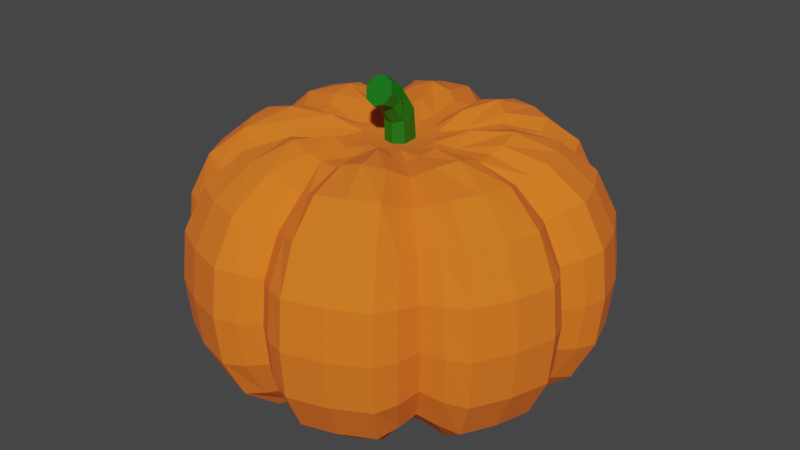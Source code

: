 # Source: pumpkin.blend  (saved by Blender 3.6.13; exported with 4.5.12 LTS)
import bpy
from mathutils import Matrix  # noqa: F401  (used for matrix-valued properties, if any)

bpy.ops.wm.read_factory_settings(use_empty=True)
scene = bpy.context.scene
scene.name = 'Scene'

# ---- collections
col_collection = bpy.data.collections.new('Collection'); scene.collection.children.link(col_collection)

# ---- materials (node trees are filled in below, after node groups)
mat_skin = bpy.data.materials.new('skin')
mat_skin.use_transparent_shadow = False
mat_peduncle = bpy.data.materials.new('peduncle')
mat_peduncle.use_transparent_shadow = False

# ---- material node trees
mat_skin.use_nodes = True; mat_skin.node_tree.nodes.clear()
_N = mat_skin.node_tree.nodes; _L = mat_skin.node_tree.links
n0 = _N.new('ShaderNodeBsdfPrincipled'); n0.name = 'Principled BSDF'; n0.location = (10, 300)
n0.distribution = 'GGX'
n0.subsurface_method = 'RANDOM_WALK_SKIN'
n0.inputs[0].default_value = (1.0, 0.1779, 0.009134, 1.0)
n0.inputs[2].default_value = 1.0
n0.inputs[3].default_value = 1.45
n0.inputs[18].default_value = 0.0499
n0.inputs[27].default_value = (0.0, 0.0, 0.0, 1.0)
n0.inputs[28].default_value = 1.0
n1 = _N.new('ShaderNodeOutputMaterial'); n1.name = 'Material Output'; n1.location = (300, 300)
_L.new(n0.outputs[0], n1.inputs[0])
n1.is_active_output = True
mat_peduncle.use_nodes = True; mat_peduncle.node_tree.nodes.clear()
_N = mat_peduncle.node_tree.nodes; _L = mat_peduncle.node_tree.links
n0 = _N.new('ShaderNodeBsdfPrincipled'); n0.name = 'Principled BSDF'; n0.location = (10, 300)
n0.distribution = 'GGX'
n0.subsurface_method = 'RANDOM_WALK_SKIN'
n0.inputs[0].default_value = (0.0, 0.2159, 0.0, 1.0)
n0.inputs[2].default_value = 0.6632
n0.inputs[3].default_value = 1.45
n0.inputs[18].default_value = 0.2799
n0.inputs[27].default_value = (0.0, 0.0, 0.0, 1.0)
n0.inputs[28].default_value = 1.0
n1 = _N.new('ShaderNodeOutputMaterial'); n1.name = 'Material Output'; n1.location = (300, 300)
_L.new(n0.outputs[0], n1.inputs[0])
n1.is_active_output = True

# ---- world
world_world = bpy.data.worlds.new('World'); scene.world = world_world
world_world.use_nodes = True; world_world.node_tree.nodes.clear()
_N = world_world.node_tree.nodes; _L = world_world.node_tree.links
n0 = _N.new('ShaderNodeOutputWorld'); n0.name = 'World Output'; n0.location = (300, 300)
n1 = _N.new('ShaderNodeBackground'); n1.name = 'Background'; n1.location = (10, 300)
n1.inputs[0].default_value = (0.05088, 0.05088, 0.05088, 1.0)
_L.new(n1.outputs[0], n0.inputs[0])
n0.is_active_output = True
world_world.color = (0.05088, 0.05088, 0.05088)
world_world.use_sun_shadow = False
world_world.sun_shadow_jitter_overblur = 0.0

# ---- meshes
me_sphere_003 = bpy.data.meshes.new('Sphere.003')
me_sphere_003.from_pydata([(1.119e-08, 0.627, 0.5067), (1.119e-08, 0.8604, 0.2058), (1.119e-08, 0.8815, -1.17e-09), (1.119e-08, 0.8604, -0.2058), (1.119e-08, 0.627, -0.5067), (0.09634, 0.4844, 0.6167), (0.1376, 0.6918, 0.57), (0.1709, 0.8593, 0.4364), (0.1904, 0.9574, 0.2335), (0.1951, 0.9808, -2.421e-09), (0.1904, 0.9574, -0.2335), (0.1709, 0.8593, -0.4364), (0.1376, 0.6918, -0.57), (0.09634, 0.4844, -0.6167), (0.05824, 0.2928, -0.5862), (0.06541, 0.1579, 0.5655), (0.122, 0.2946, 0.6262), (0.197, 0.4757, 0.6429), (0.2722, 0.6572, 0.5748), (0.3353, 0.8095, 0.4364), (0.3735, 0.9018, 0.2335), (0.3827, 0.9239, -2.421e-09), (0.3735, 0.9018, -0.2335), (0.3353, 0.8095, -0.4364), (0.2722, 0.6572, -0.5748), (0.197, 0.4757, -0.6429), (0.122, 0.2946, -0.6262), (0.06541, 0.1579, -0.5655), (0.2744, 0.4106, 0.6167), (0.3919, 0.5865, 0.57), (0.4868, 0.7285, 0.4364), (0.5423, 0.8116, 0.2335), (0.5556, 0.8315, -2.421e-09), (0.5423, 0.8116, -0.2335), (0.4868, 0.7285, -0.4364), (0.3919, 0.5865, -0.57), (0.2744, 0.4106, -0.6167), (0.05054, 0.05054, 0.5503), (0.4434, 0.4434, 0.5067), (0.5461, 0.5461, 0.3847), (0.6084, 0.6084, 0.2058), (0.6233, 0.6233, -1.17e-09), (0.6084, 0.6084, -0.2058), (0.5461, 0.5461, -0.3847), (0.4434, 0.4434, -0.5067), (0.1209, 0.1209, -0.5655), (0.05054, 0.05054, -0.5503), (0.1421, 0.09496, 0.5655), (0.4106, 0.2744, 0.6167), (0.5865, 0.3919, 0.57), (0.7285, 0.4868, 0.4364), (0.8116, 0.5423, 0.2335), (0.8315, 0.5556, -2.421e-09), (0.8116, 0.5423, -0.2335), (0.7285, 0.4868, -0.4364), (0.5865, 0.3919, -0.57), (0.4106, 0.2744, -0.6167), (0.2946, 0.122, 0.6262), (0.4757, 0.197, 0.6429), (0.6572, 0.2722, 0.5748), (0.8095, 0.3353, 0.4364), (0.9018, 0.3735, 0.2335), (0.9239, 0.3827, -2.421e-09), (0.9018, 0.3735, -0.2335), (0.8095, 0.3353, -0.4364), (0.6572, 0.2722, -0.5748), (0.4757, 0.197, -0.6429), (0.2946, 0.122, -0.6262), (0.1579, 0.06541, -0.5655), (0.1676, 0.03335, 0.5655), (0.4844, 0.09634, 0.6167), (0.6918, 0.1376, 0.57), (0.8593, 0.1709, 0.4364), (0.9574, 0.1904, 0.2335), (0.9808, 0.1951, -2.421e-09), (0.9574, 0.1904, -0.2335), (0.8593, 0.1709, -0.4364), (0.6918, 0.1376, -0.57), (0.4844, 0.09634, -0.6167), (0.2928, 0.05824, -0.5862), (0.627, -6.382e-08, 0.5067), (0.7723, 4.097e-08, 0.3847), (0.8604, -7.484e-08, 0.2058), (0.8814, -1.409e-07, -1.17e-09), (0.8604, -7.484e-08, -0.2058), (0.7723, 4.097e-08, -0.3847), (0.627, -6.382e-08, -0.5067), (0.286, -2.325e-08, -0.5616), (0.07147, -4.074e-09, -0.5503), (0.4844, -0.09634, 0.6167), (0.6918, -0.1376, 0.57), (0.8593, -0.1709, 0.4364), (0.9574, -0.1904, 0.2335), (0.9808, -0.1951, -2.421e-09), (0.9574, -0.1904, -0.2335), (0.8593, -0.1709, -0.4364), (0.6918, -0.1376, -0.57), (0.4844, -0.09634, -0.6167), (0.2928, -0.05824, -0.5862), (0.1676, -0.03335, -0.5655), (0.1579, -0.06541, 0.5655), (0.2946, -0.122, 0.6262), (0.4757, -0.197, 0.6429), (0.6572, -0.2722, 0.5748), (0.8095, -0.3353, 0.4364), (0.9018, -0.3735, 0.2335), (0.9239, -0.3827, -2.421e-09), (0.9018, -0.3735, -0.2335), (0.8095, -0.3353, -0.4364), (0.6572, -0.2722, -0.5748), (0.4757, -0.197, -0.6429), (0.2946, -0.122, -0.6262), (0.05942, -0.03971, 0.5503), (0.2482, -0.1659, 0.5862), (0.4106, -0.2744, 0.6167), (0.5865, -0.3919, 0.57), (0.7285, -0.4868, 0.4364), (0.8116, -0.5423, 0.2335), (0.8315, -0.5556, -2.421e-09), (0.8116, -0.5423, -0.2335), (0.7285, -0.4868, -0.4364), (0.5865, -0.3919, -0.57), (0.4106, -0.2744, -0.6167), (0.1421, -0.09496, -0.5655), (0.2022, -0.2022, 0.5616), (0.3209, -0.3209, 0.5667), (0.4434, -0.4434, 0.5067), (0.5461, -0.5461, 0.3847), (0.6084, -0.6084, 0.2058), (0.6233, -0.6233, -1.17e-09), (0.6084, -0.6084, -0.2058), (0.5461, -0.5461, -0.3847), (0.4434, -0.4434, -0.5067), (0.1659, -0.2482, 0.5862), (0.2744, -0.4106, 0.6167), (0.3919, -0.5865, 0.57), (0.4868, -0.7285, 0.4364), (0.5423, -0.8116, 0.2335), (0.5556, -0.8315, -2.421e-09), (0.5423, -0.8116, -0.2335), (0.4868, -0.7285, -0.4364), (0.3919, -0.5865, -0.57), (0.2744, -0.4106, -0.6167), (0.1659, -0.2482, -0.5862), (0.06541, -0.1579, 0.5655), (0.122, -0.2946, 0.6262), (0.197, -0.4757, 0.6429), (0.2722, -0.6572, 0.5748), (0.3353, -0.8095, 0.4364), (0.3735, -0.9018, 0.2335), (0.3827, -0.9239, -2.421e-09), (0.3735, -0.9018, -0.2335), (0.3353, -0.8095, -0.4364), (0.2722, -0.6572, -0.5748), (0.197, -0.4757, -0.6429), (0.122, -0.2946, -0.6262), (0.06541, -0.1579, -0.5655), (0.01394, -0.0701, 0.5503), (0.05824, -0.2928, 0.5862), (0.09634, -0.4844, 0.6167), (0.1376, -0.6918, 0.57), (0.1709, -0.8593, 0.4364), (0.1904, -0.9574, 0.2335), (0.1951, -0.9808, -2.421e-09), (0.1904, -0.9574, -0.2335), (0.1709, -0.8593, -0.4364), (0.1376, -0.6918, -0.57), (0.09634, -0.4844, -0.6167), (0.05824, -0.2928, -0.5862), (-3.867e-08, -0.286, 0.5616), (-6.747e-08, -0.627, 0.5067), (3.61e-08, -0.7723, 0.3847), (-1.065e-07, -0.8604, 0.2058), (-2.778e-07, -0.8814, -1.17e-09), (-1.065e-07, -0.8604, -0.2058), (3.61e-08, -0.7723, -0.3847), (-6.747e-08, -0.627, -0.5067), (-3.867e-08, -0.286, -0.5616), (-2.33e-08, -0.1709, -0.5655), (-0.03335, -0.1676, 0.5655), (-0.05824, -0.2928, 0.5862), (-0.09634, -0.4844, 0.6167), (-0.1376, -0.6918, 0.57), (-0.1709, -0.8593, 0.4364), (-0.1904, -0.9574, 0.2335), (-0.1951, -0.9808, -2.421e-09), (-0.1904, -0.9574, -0.2335), (-0.1709, -0.8593, -0.4364), (-0.1376, -0.6918, -0.57), (-0.09634, -0.4844, -0.6167), (-0.05824, -0.2928, -0.5862), (-0.122, -0.2946, 0.6262), (-0.197, -0.4757, 0.6429), (-0.2722, -0.6572, 0.5748), (-0.3353, -0.8095, 0.4364), (-0.3735, -0.9018, 0.2335), (-0.3827, -0.9239, -2.421e-09), (-0.3735, -0.9018, -0.2335), (-0.3353, -0.8095, -0.4364), (-0.2722, -0.6572, -0.5748), (-0.197, -0.4757, -0.6429), (-0.122, -0.2946, -0.6262), (-0.06541, -0.1579, -0.5655), (-0.03971, -0.05942, 0.5503), (-0.09496, -0.1421, 0.5655), (-0.1659, -0.2482, 0.5862), (-0.2744, -0.4106, 0.6167), (-0.3919, -0.5865, 0.57), (-0.4868, -0.7285, 0.4364), (-0.5423, -0.8116, 0.2335), (-0.5556, -0.8315, -2.421e-09), (-0.5423, -0.8116, -0.2335), (-0.4868, -0.7285, -0.4364), (-0.3919, -0.5865, -0.57), (-0.2744, -0.4106, -0.6167), (-0.1659, -0.2482, -0.5862), (-0.2022, -0.2022, 0.5616), (-0.3209, -0.3209, 0.5667), (-0.4434, -0.4434, 0.5067), (-0.5461, -0.5461, 0.3847), (-0.6084, -0.6084, 0.2058), (-0.6233, -0.6233, -1.17e-09), (-0.6084, -0.6084, -0.2058), (-0.5461, -0.5461, -0.3847), (-0.4434, -0.4434, -0.5067), (-0.2022, -0.2022, -0.5616), (-9.016e-10, 2.049e-11, -0.5363), (-0.2482, -0.1659, 0.5862), (-0.4106, -0.2744, 0.6167), (-0.5865, -0.3919, 0.57), (-0.7285, -0.4868, 0.4364), (-0.8116, -0.5423, 0.2335), (-0.8315, -0.5556, -2.421e-09), (-0.8116, -0.5423, -0.2335), (-0.7285, -0.4868, -0.4364), (-0.5865, -0.3919, -0.57), (-0.4106, -0.2744, -0.6167), (-0.2482, -0.1659, -0.5862), (-0.1421, -0.09496, -0.5655), (-0.1579, -0.06541, 0.5655), (-0.2946, -0.122, 0.6262), (-0.4757, -0.197, 0.6429), (-0.6572, -0.2722, 0.5748), (-0.8095, -0.3353, 0.4364), (-0.9018, -0.3735, 0.2335), (-0.9239, -0.3827, -2.421e-09), (-0.9018, -0.3735, -0.2335), (-0.8095, -0.3353, -0.4364), (-0.6572, -0.2722, -0.5748), (-0.4757, -0.197, -0.6429), (-0.2946, -0.122, -0.6262), (-0.0701, -0.01394, 0.5503), (-0.2928, -0.05824, 0.5862), (-0.4844, -0.09634, 0.6167), (-0.6918, -0.1376, 0.57), (-0.8593, -0.1709, 0.4364), (-0.9574, -0.1904, 0.2335), (-0.9808, -0.1951, -2.421e-09), (-0.9574, -0.1904, -0.2335), (-0.8593, -0.1709, -0.4364), (-0.6918, -0.1376, -0.57), (-0.4844, -0.09634, -0.6167), (-0.2928, -0.05824, -0.5862), (-0.1676, -0.03335, -0.5655), (-0.286, 8.03e-08, 0.5616), (-0.627, 1.272e-07, 0.5067), (-0.7723, 1.605e-08, 0.3847), (-0.8604, 2.389e-07, 0.2058), (-0.8814, 3.976e-07, -1.17e-09), (-0.8604, 2.389e-07, -0.2058), (-0.7723, 1.605e-08, -0.3847), (-0.627, 1.272e-07, -0.5067), (-0.1676, 0.03335, 0.5655), (-0.2928, 0.05824, 0.5862), (-0.4844, 0.09634, 0.6167), (-0.6918, 0.1376, 0.57), (-0.8593, 0.1709, 0.4364), (-0.9574, 0.1904, 0.2335), (-0.9808, 0.1951, -2.421e-09), (-0.9574, 0.1904, -0.2335), (-0.8593, 0.1709, -0.4364), (-0.6918, 0.1376, -0.57), (-0.4844, 0.09634, -0.6167), (-0.2946, 0.122, 0.6262), (-0.4757, 0.197, 0.6429), (-0.6572, 0.2722, 0.5748), (-0.8095, 0.3353, 0.4364), (-0.9018, 0.3735, 0.2335), (-0.9239, 0.3827, -2.421e-09), (-0.9018, 0.3735, -0.2335), (-0.8095, 0.3353, -0.4364), (-0.6572, 0.2722, -0.5748), (-0.4757, 0.197, -0.6429), (-0.2946, 0.122, -0.6262), (-0.1579, 0.06541, -0.5655), (-0.05942, 0.03971, 0.5503), (-0.2482, 0.1659, 0.5862), (-0.4106, 0.2744, 0.6167), (-0.5865, 0.3919, 0.57), (-0.7285, 0.4868, 0.4364), (-0.8116, 0.5423, 0.2335), (-0.8315, 0.5556, -2.421e-09), (-0.8116, 0.5423, -0.2335), (-0.7285, 0.4868, -0.4364), (-0.5865, 0.3919, -0.57), (-0.4106, 0.2744, -0.6167), (-0.2482, 0.1659, -0.5862), (-0.1209, 0.1209, 0.5655), (-0.2022, 0.2022, 0.5616), (-0.4434, 0.4434, 0.5067), (-0.5461, 0.5461, 0.3847), (-0.6084, 0.6084, 0.2058), (-0.6233, 0.6233, -1.17e-09), (-0.6084, 0.6084, -0.2058), (-0.5461, 0.5461, -0.3847), (-0.4434, 0.4434, -0.5067), (-0.1659, 0.2482, 0.5862), (-0.2744, 0.4106, 0.6167), (-0.3919, 0.5865, 0.57), (-0.4868, 0.7285, 0.4364), (-0.5423, 0.8116, 0.2335), (-0.5556, 0.8315, -2.421e-09), (-0.5423, 0.8116, -0.2335), (-0.4868, 0.7285, -0.4364), (-0.3919, 0.5865, -0.57), (-0.2744, 0.4106, -0.6167), (-0.09496, 0.1421, -0.5655), (-0.122, 0.2946, 0.6262), (-0.197, 0.4757, 0.6429), (-0.2722, 0.6572, 0.5748), (-0.3353, 0.8095, 0.4364), (-0.3735, 0.9018, 0.2335), (-0.3827, 0.9239, -2.421e-09), (-0.3735, 0.9018, -0.2335), (-0.3353, 0.8095, -0.4364), (-0.2722, 0.6572, -0.5748), (-0.197, 0.4757, -0.6429), (-0.122, 0.2946, -0.6262), (-0.01394, 0.0701, 0.5503), (-0.03335, 0.1676, 0.5655), (-0.09634, 0.4844, 0.6167), (-0.1376, 0.6918, 0.57), (-0.1709, 0.8593, 0.4364), (-0.1904, 0.9574, 0.2335), (-0.1951, 0.9808, -2.421e-09), (-0.1904, 0.9574, -0.2335), (-0.1709, 0.8593, -0.4364), (-0.1376, 0.6918, -0.57), (-0.09634, 0.4844, -0.6167), (-0.05824, 0.2928, -0.5862), (-0.03335, 0.1676, -0.5655), (6.101e-08, 0.7723, 0.3847), (6.101e-08, 0.7723, -0.3847), (1.224e-07, 0.286, -0.5616), (-0.295, 0.3594, 0.5834), (-0.295, 0.3594, -0.5834), (-0.416, 0.5069, -0.5325), (-0.416, 0.5069, 0.5325), (-0.1829, 0.2228, -0.5688), (-0.5219, 0.6359, 0.4117), (-0.5878, 0.7162, 0.2227), (-0.6037, 0.7356, -1.959e-09), (-0.5878, 0.7162, -0.2227), (-0.5219, 0.6359, -0.4117), (-0.05498, 0.04512, -0.5503), (-0.1315, 0.1079, -0.5655), (-0.7356, 0.6037, -1.959e-09), (-0.7162, 0.5878, 0.2227), (-0.7162, 0.5878, -0.2227), (-0.6359, 0.5219, -0.4117), (-0.5069, 0.416, -0.5325), (-0.3594, 0.295, 0.5834), (-0.3594, 0.295, -0.5834), (-0.5069, 0.416, 0.5325), (-0.6359, 0.5219, 0.4117), (-0.006972, 0.07078, -0.5503), (-0.08063, 0.8187, -0.4117), (-0.04557, 0.4627, 0.5834), (-0.04557, 0.4627, -0.5834), (-0.08063, 0.8187, 0.4117), (-0.09082, 0.9221, -0.2227), (-0.09328, 0.947, -1.959e-09), (-0.02826, 0.2869, 0.5688), (-0.06428, 0.6526, -0.5325), (-0.06428, 0.6526, 0.5325), (-0.09082, 0.9221, 0.2227), (0.09328, 0.947, -1.959e-09), (0.09082, 0.9221, 0.2227), (0.09082, 0.9221, -0.2227), (0.02826, 0.2869, 0.5688), (0.06428, 0.6526, -0.5325), (0.06428, 0.6526, 0.5325), (0.01667, 0.1693, 0.5655), (0.08063, 0.8187, -0.4117), (0.04557, 0.4627, 0.5834), (0.04557, 0.4627, -0.5834), (0.08063, 0.8187, 0.4117), (0.01667, 0.1693, -0.5655), (0.9221, 0.09082, -0.2227), (0.947, 0.09328, -1.959e-09), (0.8187, 0.08063, -0.4117), (0.2869, 0.02826, 0.5688), (0.6526, 0.06428, -0.5325), (0.4627, 0.04557, 0.5834), (0.4627, 0.04557, -0.5834), (0.6526, 0.06428, 0.5325), (0.8187, 0.08063, 0.4117), (0.1693, 0.01667, -0.5655), (0.9221, 0.09082, 0.2227), (0.4627, -0.04557, -0.5834), (0.8187, -0.08063, 0.4117), (0.6526, -0.06428, 0.5325), (0.9221, -0.09082, 0.2227), (0.947, -0.09328, -1.959e-09), (0.9221, -0.09082, -0.2227), (0.1693, -0.01667, 0.5655), (0.8187, -0.08063, -0.4117), (0.2869, -0.02826, 0.5688), (0.6526, -0.06428, -0.5325), (0.4627, -0.04557, 0.5834), (-0.8187, 0.08063, -0.4117), (-0.9221, 0.09082, -0.2227), (-0.6526, 0.06428, -0.5325), (-0.4627, 0.04557, 0.5834), (-0.4627, 0.04557, -0.5834), (-0.6526, 0.06428, 0.5325), (-0.2869, 0.02826, -0.5688), (-0.8187, 0.08063, 0.4117), (-0.1693, 0.01667, -0.5655), (-0.9221, 0.09082, 0.2227), (-0.947, 0.09328, -1.959e-09), (-0.8187, -0.08063, 0.4117), (-0.6526, -0.06428, 0.5325), (-0.9221, -0.09082, 0.2227), (-0.947, -0.09328, -1.959e-09), (-0.9221, -0.09082, -0.2227), (-0.1693, -0.01667, 0.5655), (-0.8187, -0.08063, -0.4117), (-0.6526, -0.06428, -0.5325), (-0.4627, -0.04557, 0.5834), (-0.4627, -0.04557, -0.5834), (0.6037, 0.7356, -1.959e-09), (0.5878, 0.7162, 0.2227), (0.5878, 0.7162, -0.2227), (0.1079, 0.1315, 0.5655), (0.5219, 0.6359, -0.4117), (0.1829, 0.2228, 0.5688), (0.416, 0.5069, -0.5325), (0.295, 0.3594, 0.5834), (0.295, 0.3594, -0.5834), (0.416, 0.5069, 0.5325), (0.1829, 0.2228, -0.5688), (0.5219, 0.6359, 0.4117), (0.3594, 0.295, 0.5834), (0.2228, 0.1829, 0.5688), (0.3594, 0.295, -0.5834), (0.5069, 0.416, -0.5325), (0.5069, 0.416, 0.5325), (0.2228, 0.1829, -0.5688), (0.6359, 0.5219, 0.4117), (0.7162, 0.5878, 0.2227), (0.7356, 0.6037, -1.959e-09), (0.7162, 0.5878, -0.2227), (0.6359, 0.5219, -0.4117), (-0.006972, -0.07078, -0.5503), (-0.09328, -0.947, -1.959e-09), (-0.09082, -0.9221, 0.2227), (-0.09082, -0.9221, -0.2227), (-0.08063, -0.8187, -0.4117), (-0.06428, -0.6526, -0.5325), (-0.04557, -0.4627, 0.5834), (-0.04557, -0.4627, -0.5834), (-0.06428, -0.6526, 0.5325), (-0.08063, -0.8187, 0.4117), (0.06428, -0.6526, -0.5325), (0.08063, -0.8187, -0.4117), (0.04557, -0.4627, 0.5834), (0.04557, -0.4627, -0.5834), (0.06428, -0.6526, 0.5325), (0.08063, -0.8187, 0.4117), (0.09082, -0.9221, 0.2227), (0.09328, -0.947, -1.959e-09), (0.09082, -0.9221, -0.2227), (0.01667, -0.1693, 0.5655), (-0.7162, -0.5878, -0.2227), (-0.7356, -0.6037, -1.959e-09), (-0.1315, -0.1079, 0.5655), (-0.6359, -0.5219, -0.4117), (-0.5069, -0.416, -0.5325), (-0.3594, -0.295, -0.5834), (-0.5069, -0.416, 0.5325), (-0.6359, -0.5219, 0.4117), (-0.7162, -0.5878, 0.2227), (-0.05498, -0.04512, -0.5503), (-0.416, -0.5069, 0.5325), (-0.295, -0.3594, -0.5834), (-0.5219, -0.6359, 0.4117), (-0.1079, -0.1315, -0.5655), (-0.5878, -0.7162, 0.2227), (-0.6037, -0.7356, -1.959e-09), (-0.5878, -0.7162, -0.2227), (-0.5219, -0.6359, -0.4117), (-0.416, -0.5069, -0.5325), (0.6359, -0.5219, -0.4117), (0.7162, -0.5878, -0.2227), (0.5069, -0.416, -0.5325), (0.3594, -0.295, -0.5834), (0.5069, -0.416, 0.5325), (0.2228, -0.1829, -0.5688), (0.6359, -0.5219, 0.4117), (0.7162, -0.5878, 0.2227), (0.7356, -0.6037, -1.959e-09), (0.1079, -0.1315, -0.5655), (0.5878, -0.7162, 0.2227), (0.5219, -0.6359, 0.4117), (0.04512, -0.05498, -0.5503), (0.6037, -0.7356, -1.959e-09), (0.5878, -0.7162, -0.2227), (0.1079, -0.1315, 0.5655), (0.5219, -0.6359, -0.4117), (0.416, -0.5069, -0.5325), (0.295, -0.3594, -0.5834), (0.416, -0.5069, 0.5325), (0.05942, 0.02491, 0.7026), (0.05942, -0.04386, 0.6628), (0.01394, -0.07018, 0.6477), (-0.03971, -0.06094, 0.653), (-0.0701, -0.02155, 0.6757), (-0.05942, 0.02491, 0.7026), (-0.01394, 0.05123, 0.7178), (0.05054, -0.05184, 0.8225), (0.07147, -0.07711, 0.7788), (0.05054, -0.1024, 0.735), (-6.104e-08, -0.1128, 0.7169), (-0.0701, -0.08408, 0.7667), (-0.05942, -0.05725, 0.8132), (-0.01394, -0.04206, 0.8395), (0.05054, -0.1153, 0.8592), (0.07147, -0.1406, 0.8154), (0.05054, -0.1659, 0.7717), (-1.424e-07, -0.1764, 0.7536), (-0.05054, -0.1659, 0.7717), (-0.07147, -0.1406, 0.8154), (-0.05054, -0.1153, 0.8592), (-1.342e-07, -0.1049, 0.8773)], [], [(386, 387, 8, 9), (388, 386, 9, 10), (393, 388, 10, 11), (390, 393, 11, 12), (394, 389, 5), (395, 390, 12, 13), (391, 394, 5, 6), (14, 395, 13), (396, 391, 6, 7), (397, 14, 27), (387, 396, 7, 8), (375, 397, 27), (8, 7, 19, 20), (9, 8, 20, 21), (10, 9, 21, 22), (392, 338, 15), (11, 10, 22, 23), (389, 392, 15, 16), (12, 11, 23, 24), (5, 389, 16, 17), (13, 12, 24, 25), (6, 5, 17, 18), (14, 13, 25, 26), (7, 6, 18, 19), (27, 14, 26), (24, 23, 34, 35), (17, 16, 446, 28), (25, 24, 35, 36), (18, 17, 28, 29), (26, 25, 36, 451), (19, 18, 29, 30), (27, 26, 451, 45), (20, 19, 30, 31), (375, 27, 45), (21, 20, 31, 32), (22, 21, 32, 33), (15, 338, 37, 444), (23, 22, 33, 34), (16, 15, 444, 446), (441, 442, 40, 41), (226, 375, 46), (443, 441, 41, 42), (445, 443, 42, 43), (446, 444, 47), (447, 445, 43, 44), (448, 446, 453), (449, 447, 44), (450, 448, 453, 38), (452, 450, 38, 39), (442, 452, 39, 40), (453, 454, 48), (455, 456, 55, 56), (457, 453, 48, 49), (458, 455, 56), (459, 457, 49, 50), (460, 459, 50, 51), (461, 460, 51, 52), (462, 461, 52, 53), (463, 462, 53, 54), (456, 463, 54, 55), (52, 51, 61, 62), (53, 52, 62, 63), (54, 53, 63, 64), (454, 47, 57), (55, 54, 64, 65), (48, 454, 57, 58), (56, 55, 65, 66), (49, 48, 58, 59), (458, 56, 66, 67), (50, 49, 59, 60), (45, 458, 67, 68), (51, 50, 60, 61), (46, 45, 68), (66, 65, 77, 78), (59, 58, 70, 71), (67, 66, 78, 79), (60, 59, 71, 72), (68, 67, 79, 407), (61, 60, 72, 73), (46, 68, 407), (62, 61, 73, 74), (63, 62, 74, 75), (47, 37, 69), (64, 63, 75, 76), (57, 47, 69, 401), (65, 64, 76, 77), (58, 57, 401, 70), (226, 46, 88), (398, 399, 83, 84), (400, 398, 84, 85), (401, 415, 417), (402, 400, 85, 86), (403, 401, 417, 419), (404, 402, 86, 409), (405, 403, 419, 80), (79, 404, 409, 87), (406, 405, 80, 81), (407, 79, 87, 99), (408, 406, 81, 82), (46, 407, 99, 88), (399, 408, 82, 83), (98, 409, 97), (410, 411, 90, 91), (412, 410, 91, 92), (88, 99, 515), (413, 412, 92, 93), (226, 88, 515), (414, 413, 93, 94), (416, 414, 94, 95), (417, 415, 100), (418, 416, 95, 96), (419, 417, 89), (409, 418, 96, 97), (411, 419, 89, 90), (95, 94, 107, 108), (417, 100, 101), (96, 95, 108, 109), (89, 417, 101, 102), (97, 96, 109, 110), (90, 89, 102, 103), (98, 97, 110, 111), (91, 90, 103, 104), (99, 98, 111, 123), (92, 91, 104, 105), (515, 99, 123), (93, 92, 105, 106), (94, 93, 106, 107), (104, 103, 115, 116), (123, 111, 508), (105, 104, 116, 117), (106, 105, 117, 118), (107, 106, 118, 119), (108, 107, 119, 120), (101, 100, 113), (109, 108, 120, 121), (102, 101, 113, 114), (110, 109, 121, 122), (103, 102, 114, 115), (111, 110, 122, 508), (503, 504, 130, 131), (505, 503, 131, 132), (506, 505, 132, 521), (507, 125, 126), (508, 506, 521), (509, 507, 126, 127), (510, 509, 127, 128), (511, 510, 128, 129), (504, 511, 129, 130), (512, 143, 156), (513, 514, 136, 137), (515, 512, 156, 464), (516, 513, 137, 138), (226, 515, 464), (517, 516, 138, 139), (519, 517, 139, 140), (133, 518, 144), (520, 519, 140, 141), (125, 133, 134), (521, 520, 141, 142), (522, 125, 134, 135), (143, 521, 142), (514, 522, 135, 136), (133, 144, 145), (141, 140, 152, 153), (134, 133, 145, 146), (142, 141, 153, 154), (135, 134, 146, 147), (143, 142, 154, 155), (136, 135, 147, 148), (156, 143, 155), (137, 136, 148, 149), (138, 137, 149, 150), (139, 138, 150, 151), (140, 139, 151, 152), (149, 148, 161, 162), (464, 156, 178), (150, 149, 162, 163), (151, 150, 163, 164), (144, 157, 483), (152, 151, 164, 165), (145, 144, 483, 158), (153, 152, 165, 166), (146, 145, 158, 159), (154, 153, 166, 167), (147, 146, 159, 160), (155, 154, 167, 168), (148, 147, 160, 161), (156, 155, 168, 178), (474, 475, 175, 176), (476, 169, 470), (477, 474, 176, 471), (478, 476, 470, 170), (177, 477, 471), (479, 478, 170, 171), (480, 479, 171, 172), (481, 480, 172, 173), (482, 481, 173, 174), (475, 482, 174, 175), (169, 483, 179), (464, 178, 493), (465, 466, 184, 185), (226, 464, 493), (467, 465, 185, 186), (468, 467, 186, 187), (469, 468, 187, 188), (470, 180, 181), (471, 469, 188, 189), (472, 470, 181, 182), (190, 471, 189), (473, 472, 182, 183), (466, 473, 183, 184), (189, 188, 199, 200), (182, 181, 192, 193), (190, 189, 200, 201), (183, 182, 193, 194), (178, 190, 201, 202), (184, 183, 194, 195), (493, 178, 202), (185, 184, 195, 196), (186, 185, 196, 197), (179, 203, 204), (187, 186, 197, 198), (180, 179, 204, 191), (188, 187, 198, 199), (181, 180, 191, 192), (197, 196, 210, 211), (198, 197, 211, 212), (191, 204, 205), (199, 198, 212, 213), (192, 191, 205, 206), (200, 199, 213, 214), (193, 192, 206, 207), (201, 200, 214, 215), (194, 193, 207, 208), (202, 201, 215), (195, 194, 208, 209), (196, 195, 209, 210), (494, 217, 218), (215, 495, 489, 225), (496, 494, 218, 219), (497, 215, 225, 238), (498, 496, 219, 220), (493, 497, 238), (499, 498, 220, 221), (500, 499, 221, 222), (501, 500, 222, 223), (205, 204, 216), (502, 501, 223, 224), (217, 205, 216), (495, 502, 224, 489), (484, 485, 232, 233), (487, 484, 233, 234), (216, 486, 239, 227), (488, 487, 234, 235), (217, 216, 227, 228), (489, 488, 235, 236), (490, 217, 228, 229), (237, 489, 236), (491, 490, 229, 230), (492, 491, 230, 231), (485, 492, 231, 232), (237, 236, 249, 250), (230, 229, 242, 243), (238, 237, 250), (231, 230, 243, 244), (232, 231, 244, 245), (233, 232, 245, 246), (234, 233, 246, 247), (227, 239, 240), (235, 234, 247, 248), (228, 227, 240, 241), (236, 235, 248, 249), (229, 228, 241, 242), (239, 203, 251), (247, 246, 258, 259), (240, 239, 252), (248, 247, 259, 260), (241, 240, 252, 253), (249, 248, 260, 261), (242, 241, 253, 254), (250, 249, 261, 262), (243, 242, 254, 255), (238, 250, 262, 263), (244, 243, 255, 256), (493, 238, 263), (245, 244, 256, 257), (246, 245, 257, 258), (431, 432, 265, 266), (263, 262, 426), (433, 431, 266, 267), (434, 433, 267, 268), (435, 434, 268, 269), (437, 435, 269, 270), (252, 436, 264), (438, 437, 270, 271), (439, 252, 264), (440, 438, 271), (432, 439, 265), (262, 440, 426), (420, 421, 279, 280), (264, 436, 272, 273), (422, 420, 280, 281), (423, 264, 273, 274), (424, 422, 281, 282), (425, 423, 274, 275), (426, 424, 282), (427, 425, 275, 276), (429, 427, 276, 277), (430, 429, 277, 278), (226, 493, 364), (421, 430, 278, 279), (428, 426, 293, 294), (277, 276, 286, 287), (364, 428, 294), (278, 277, 287, 288), (279, 278, 288, 289), (280, 279, 289, 290), (273, 272, 283), (281, 280, 290, 291), (274, 273, 283, 284), (282, 281, 291, 292), (275, 274, 284, 285), (426, 282, 292, 293), (276, 275, 285, 286), (291, 290, 303, 304), (284, 283, 296, 297), (292, 291, 304, 305), (285, 284, 297, 298), (293, 292, 305, 306), (286, 285, 298, 299), (294, 293, 306), (287, 286, 299, 300), (288, 287, 300, 301), (289, 288, 301, 302), (272, 251, 295, 307), (290, 289, 302, 303), (283, 272, 307, 296), (366, 367, 311, 312), (368, 366, 312, 313), (369, 368, 313, 314), (370, 369, 314, 315), (372, 370, 315), (373, 371, 309), (306, 372, 358), (374, 373, 309, 310), (365, 306, 358), (367, 374, 310, 311), (354, 308, 316, 317), (355, 356, 324, 325), (357, 354, 317, 318), (358, 355, 325), (359, 357, 318, 319), (365, 358, 326), (360, 359, 319, 320), (364, 365, 326), (361, 360, 320, 321), (362, 361, 321, 322), (363, 362, 322, 323), (308, 307, 316), (356, 363, 323, 324), (321, 320, 331, 332), (322, 321, 332, 333), (307, 295, 339), (323, 322, 333, 334), (316, 307, 339, 327), (324, 323, 334, 335), (317, 316, 327, 328), (325, 324, 335, 336), (318, 317, 328, 329), (358, 325, 336, 337), (319, 318, 329, 330), (326, 358, 337), (320, 319, 330, 331), (336, 335, 347, 348), (329, 328, 340, 341), (337, 336, 348, 349), (330, 329, 341, 342), (326, 337, 349, 350), (331, 330, 342, 343), (364, 326, 350), (332, 331, 343, 344), (333, 332, 344, 345), (339, 295, 338), (334, 333, 345, 346), (327, 339, 382), (335, 334, 346, 347), (328, 327, 382, 340), (226, 364, 375), (380, 381, 2, 3), (376, 380, 3, 352), (383, 376, 352, 4), (378, 383, 4), (384, 377, 0), (349, 378, 353), (379, 384, 0, 351), (350, 349, 353), (385, 379, 351, 1), (381, 385, 1, 2), (315, 314, 363, 356), (314, 313, 362, 363), (313, 312, 361, 362), (312, 311, 360, 361), (311, 310, 359, 360), (310, 309, 357, 359), (358, 372, 355), (309, 371, 354, 357), (372, 315, 356, 355), (371, 308, 354), (300, 299, 374, 367), (294, 306, 365), (299, 298, 373, 374), (306, 305, 372), (298, 297, 371, 373), (305, 304, 370, 372), (297, 296, 308, 371), (304, 303, 369, 370), (296, 307, 308), (303, 302, 368, 369), (302, 301, 366, 368), (301, 300, 367, 366), (364, 294, 365), (344, 343, 385, 381), (364, 350, 375), (343, 342, 379, 385), (342, 341, 384, 379), (349, 348, 378), (341, 340, 377, 384), (348, 347, 383, 378), (340, 382, 377), (347, 346, 376, 383), (346, 345, 380, 376), (345, 344, 381, 380), (375, 350, 397), (1, 351, 396, 387), (350, 353, 14, 397), (351, 0, 391, 396), (353, 378, 395, 14), (0, 377, 394, 391), (378, 4, 390, 395), (377, 382, 389, 394), (4, 352, 393, 390), (382, 339, 392, 389), (352, 3, 388, 393), (3, 2, 386, 388), (2, 1, 387, 386), (74, 73, 408, 399), (73, 72, 406, 408), (72, 71, 405, 406), (79, 78, 404), (71, 70, 403, 405), (78, 77, 402, 404), (70, 401, 403), (77, 76, 400, 402), (401, 69, 415), (76, 75, 398, 400), (75, 74, 399, 398), (80, 419, 411), (409, 86, 418), (86, 85, 416, 418), (85, 84, 414, 416), (84, 83, 413, 414), (83, 82, 412, 413), (82, 81, 410, 412), (99, 87, 98), (81, 80, 411, 410), (87, 409, 98), (269, 268, 430, 421), (268, 267, 429, 430), (493, 263, 428, 364), (267, 266, 427, 429), (263, 426, 428), (266, 265, 425, 427), (426, 440, 424), (265, 439, 423, 425), (440, 271, 422, 424), (439, 264, 423), (271, 270, 420, 422), (270, 269, 421, 420), (262, 261, 440), (254, 253, 439, 432), (261, 260, 438, 440), (253, 252, 439), (260, 259, 437, 438), (252, 239, 436), (259, 258, 435, 437), (258, 257, 434, 435), (257, 256, 433, 434), (256, 255, 431, 433), (255, 254, 432, 431), (31, 30, 452, 442), (30, 29, 450, 452), (451, 36, 449), (29, 28, 448, 450), (36, 35, 447, 449), (28, 446, 448), (35, 34, 445, 447), (34, 33, 443, 445), (33, 32, 441, 443), (32, 31, 442, 441), (375, 45, 46), (44, 43, 463, 456), (446, 47, 454), (43, 42, 462, 463), (42, 41, 461, 462), (41, 40, 460, 461), (40, 39, 459, 460), (45, 451, 458), (39, 38, 457, 459), (451, 449, 455, 458), (38, 453, 457), (449, 44, 456, 455), (453, 446, 454), (172, 171, 473, 466), (178, 177, 190), (171, 170, 472, 473), (177, 471, 190), (170, 470, 472), (471, 176, 469), (470, 169, 180), (176, 175, 468, 469), (169, 179, 180), (175, 174, 467, 468), (174, 173, 465, 467), (173, 172, 466, 465), (158, 483, 169), (165, 164, 482, 475), (164, 163, 481, 482), (163, 162, 480, 481), (162, 161, 479, 480), (178, 168, 177), (161, 160, 478, 479), (168, 167, 477, 177), (160, 159, 476, 478), (167, 166, 474, 477), (159, 158, 169, 476), (166, 165, 475, 474), (221, 220, 492, 485), (220, 219, 491, 492), (238, 225, 237), (219, 218, 490, 491), (225, 489, 237), (218, 217, 490), (489, 224, 488), (224, 223, 487, 488), (216, 204, 486), (223, 222, 484, 487), (222, 221, 485, 484), (214, 213, 502, 495), (206, 205, 217), (213, 212, 501, 502), (212, 211, 500, 501), (211, 210, 499, 500), (210, 209, 498, 499), (493, 202, 497), (209, 208, 496, 498), (202, 215, 497), (208, 207, 494, 496), (215, 214, 495), (207, 206, 217, 494), (119, 118, 511, 504), (118, 117, 510, 511), (515, 123, 512), (117, 116, 509, 510), (123, 508, 512), (116, 115, 507, 509), (508, 122, 506), (115, 114, 125, 507), (122, 121, 505, 506), (114, 113, 124, 125), (121, 120, 503, 505), (113, 100, 518, 124), (120, 119, 504, 503), (127, 126, 522, 514), (508, 521, 143), (126, 125, 522), (521, 132, 520), (125, 124, 133), (132, 131, 519, 520), (124, 518, 133), (131, 130, 517, 519), (130, 129, 516, 517), (129, 128, 513, 516), (128, 127, 514, 513), (512, 508, 143), (415, 69, 37, 112), (415, 112, 100), (444, 37, 47), (338, 392, 339), (251, 272, 436), (239, 251, 436), (203, 239, 486, 204), (157, 203, 179, 483), (518, 157, 144), (112, 157, 518, 100), (203, 157, 525, 526), (527, 526, 534), (295, 251, 527, 528), (338, 295, 528, 529), (251, 203, 526, 527), (112, 37, 523, 524), (37, 338, 529, 523), (157, 112, 524, 525), (523, 529, 536, 530), (525, 532, 533), (528, 527, 534, 535), (525, 524, 532), (526, 525, 533), (524, 523, 530, 531), (529, 528, 535, 536), (524, 531, 532), (526, 533, 534), (530, 544, 537), (536, 543, 544), (534, 533, 541), (533, 540, 541), (530, 536, 544), (533, 532, 539, 540), (535, 534, 542), (534, 541, 542), (531, 530, 537, 538), (536, 535, 543), (532, 531, 538, 539), (535, 542, 543), (537, 544, 543, 542, 541, 540, 539, 538)])
me_sphere_003.polygons.foreach_set('material_index', [0, 0, 0, 0, 0, 0, 0, 0, 0, 0, 0, 0, 0, 0, 0, 0, 0, 0, 0, 0, 0, 0, 0, 0, 0, 0, 0, 0, 0, 0, 0, 0, 0, 0, 0, 0, 0, 0, 0, 0, 0, 0, 0, 0, 0, 0, 0, 0, 0, 0, 0, 0, 0, 0, 0, 0, 0, 0, 0, 0, 0, 0, 0, 0, 0, 0, 0, 0, 0, 0, 0, 0, 0, 0, 0, 0, 0, 0, 0, 0, 0, 0, 0, 0, 0, 0, 0, 0, 0, 0, 0, 0, 0, 0, 0, 0, 0, 0, 0, 0, 0, 0, 0, 0, 0, 0, 0, 0, 0, 0, 0, 0, 0, 0, 0, 0, 0, 0, 0, 0, 0, 0, 0, 0, 0, 0, 0, 0, 0, 0, 0, 0, 0, 0, 0, 0, 0, 0, 0, 0, 0, 0, 0, 0, 0, 0, 0, 0, 0, 0, 0, 0, 0, 0, 0, 0, 0, 0, 0, 0, 0, 0, 0, 0, 0, 0, 0, 0, 0, 0, 0, 0, 0, 0, 0, 0, 0, 0, 0, 0, 0, 0, 0, 0, 0, 0, 0, 0, 0, 0, 0, 0, 0, 0, 0, 0, 0, 0, 0, 0, 0, 0, 0, 0, 0, 0, 0, 0, 0, 0, 0, 0, 0, 0, 0, 0, 0, 0, 0, 0, 0, 0, 0, 0, 0, 0, 0, 0, 0, 0, 0, 0, 0, 0, 0, 0, 0, 0, 0, 0, 0, 0, 0, 0, 0, 0, 0, 0, 0, 0, 0, 0, 0, 0, 0, 0, 0, 0, 0, 0, 0, 0, 0, 0, 0, 0, 0, 0, 0, 0, 0, 0, 0, 0, 0, 0, 0, 0, 0, 0, 0, 0, 0, 0, 0, 0, 0, 0, 0, 0, 0, 0, 0, 0, 0, 0, 0, 0, 0, 0, 0, 0, 0, 0, 0, 0, 0, 0, 0, 0, 0, 0, 0, 0, 0, 0, 0, 0, 0, 0, 0, 0, 0, 0, 0, 0, 0, 0, 0, 0, 0, 0, 0, 0, 0, 0, 0, 0, 0, 0, 0, 0, 0, 0, 0, 0, 0, 0, 0, 0, 0, 0, 0, 0, 0, 0, 0, 0, 0, 0, 0, 0, 0, 0, 0, 0, 0, 0, 0, 0, 0, 0, 0, 0, 0, 0, 0, 0, 0, 0, 0, 0, 0, 0, 0, 0, 0, 0, 0, 0, 0, 0, 0, 0, 0, 0, 0, 0, 0, 0, 0, 0, 0, 0, 0, 0, 0, 0, 0, 0, 0, 0, 0, 0, 0, 0, 0, 0, 0, 0, 0, 0, 0, 0, 0, 0, 0, 0, 0, 0, 0, 0, 0, 0, 0, 0, 0, 0, 0, 0, 0, 0, 0, 0, 0, 0, 0, 0, 0, 0, 0, 0, 0, 0, 0, 0, 0, 0, 0, 0, 0, 0, 0, 0, 0, 0, 0, 0, 0, 0, 0, 0, 0, 0, 0, 0, 0, 0, 0, 0, 0, 0, 0, 0, 0, 0, 0, 0, 0, 0, 0, 0, 0, 0, 0, 0, 0, 0, 0, 0, 0, 0, 0, 0, 0, 0, 0, 0, 0, 0, 0, 0, 0, 0, 0, 0, 0, 0, 0, 0, 0, 0, 0, 0, 0, 0, 0, 0, 0, 0, 0, 0, 0, 0, 0, 0, 0, 0, 0, 0, 0, 0, 0, 0, 0, 0, 0, 0, 0, 0, 0, 0, 0, 0, 0, 0, 0, 0, 0, 0, 0, 0, 0, 0, 0, 0, 0, 0, 0, 0, 0, 0, 0, 0, 0, 0, 0, 0, 0, 0, 0, 0, 0, 0, 0, 0, 0, 0, 0, 0, 0, 0, 0, 0, 1, 1, 1, 1, 1, 1, 1, 1, 1, 1, 1, 1, 1, 1, 1, 1, 1, 1, 1, 1, 1, 1, 1, 1, 1, 1, 1, 1, 1, 1])
_uv = me_sphere_003.uv_layers.new(name='UVMap')
_uv.uv.foreach_set('vector', [0.7344, 0.5, 0.7344, 0.5625, 0.7188, 0.5625, 0.7188, 0.5, 0.7344, 0.4375, 0.7344, 0.5, 0.7188, 0.5, 0.7188, 0.4375, 0.7344, 0.375, 0.7344, 0.4375, 0.7188, 0.4375, 0.7188, 0.375, 0.7344, 0.3125, 0.7344, 0.375, 0.7188, 0.375, 0.7188, 0.3125, 0.7344, 0.75, 0.7188, 0.8125, 0.7188, 0.75, 0.7344, 0.25, 0.7344, 0.3125, 0.7188, 0.3125, 0.7188, 0.25, 0.7344, 0.6875, 0.7344, 0.75, 0.7188, 0.75, 0.7188, 0.6875, 0.7344, 0.1875, 0.7344, 0.25, 0.7188, 0.25, 0.7344, 0.625, 0.7344, 0.6875, 0.7188, 0.6875, 0.7188, 0.625, 0.7344, 0.125, 0.7188, 0.1875, 0.7188, 0.125, 0.7344, 0.5625, 0.7344, 0.625, 0.7188, 0.625, 0.7188, 0.5625, 0.7344, 0.0625, 0.7344, 0.125, 0.7188, 0.125, 0.7188, 0.5625, 0.7188, 0.625, 0.6875, 0.625, 0.6875, 0.5625, 0.7188, 0.5, 0.7188, 0.5625, 0.6875, 0.5625, 0.6875, 0.5, 0.7188, 0.4375, 0.7188, 0.5, 0.6875, 0.5, 0.6875, 0.4375, 0.7188, 0.875, 0.6875, 0.9375, 0.6875, 0.875, 0.7188, 0.375, 0.7188, 0.4375, 0.6875, 0.4375, 0.6875, 0.375, 0.7188, 0.8125, 0.7188, 0.875, 0.6875, 0.875, 0.6875, 0.8125, 0.7188, 0.3125, 0.7188, 0.375, 0.6875, 0.375, 0.6875, 0.3125, 0.7188, 0.75, 0.7188, 0.8125, 0.6875, 0.8125, 0.6875, 0.75, 0.7188, 0.25, 0.7188, 0.3125, 0.6875, 0.3125, 0.6875, 0.25, 0.7188, 0.6875, 0.7188, 0.75, 0.6875, 0.75, 0.6875, 0.6875, 0.7188, 0.1875, 0.7188, 0.25, 0.6875, 0.25, 0.6875, 0.1875, 0.7188, 0.625, 0.7188, 0.6875, 0.6875, 0.6875, 0.6875, 0.625, 0.7188, 0.125, 0.7188, 0.1875, 0.6875, 0.1875, 0.6875, 0.3125, 0.6875, 0.375, 0.6562, 0.375, 0.6562, 0.3125, 0.6875, 0.75, 0.6875, 0.8125, 0.6562, 0.8125, 0.6562, 0.75, 0.6875, 0.25, 0.6875, 0.3125, 0.6562, 0.3125, 0.6562, 0.25, 0.6875, 0.6875, 0.6875, 0.75, 0.6562, 0.75, 0.6562, 0.6875, 0.6875, 0.1875, 0.6875, 0.25, 0.6562, 0.25, 0.6562, 0.1875, 0.6875, 0.625, 0.6875, 0.6875, 0.6562, 0.6875, 0.6562, 0.625, 0.6875, 0.125, 0.6875, 0.1875, 0.6562, 0.1875, 0.6562, 0.125, 0.6875, 0.5625, 0.6875, 0.625, 0.6562, 0.625, 0.6562, 0.5625, 0.6875, 0.0625, 0.6875, 0.125, 0.6562, 0.125, 0.6875, 0.5, 0.6875, 0.5625, 0.6562, 0.5625, 0.6562, 0.5, 0.6875, 0.4375, 0.6875, 0.5, 0.6562, 0.5, 0.6562, 0.4375, 0.6875, 0.875, 0.6875, 0.9375, 0.6562, 0.9375, 0.6562, 0.875, 0.6875, 0.375, 0.6875, 0.4375, 0.6562, 0.4375, 0.6562, 0.375, 0.6875, 0.8125, 0.6875, 0.875, 0.6562, 0.875, 0.6562, 0.8125, 0.6406, 0.5, 0.6406, 0.5625, 0.625, 0.5625, 0.625, 0.5, 0.6406, 0.0, 0.6562, 0.0625, 0.625, 0.0625, 0.6406, 0.4375, 0.6406, 0.5, 0.625, 0.5, 0.625, 0.4375, 0.6406, 0.375, 0.6406, 0.4375, 0.625, 0.4375, 0.625, 0.375, 0.6406, 0.8125, 0.6406, 0.875, 0.625, 0.875, 0.6406, 0.3125, 0.6406, 0.375, 0.625, 0.375, 0.625, 0.3125, 0.6406, 0.75, 0.625, 0.8125, 0.625, 0.75, 0.6406, 0.25, 0.6406, 0.3125, 0.625, 0.3125, 0.6406, 0.6875, 0.6406, 0.75, 0.625, 0.75, 0.625, 0.6875, 0.6406, 0.625, 0.6406, 0.6875, 0.625, 0.6875, 0.625, 0.625, 0.6406, 0.5625, 0.6406, 0.625, 0.625, 0.625, 0.625, 0.5625, 0.6094, 0.75, 0.5938, 0.8125, 0.5938, 0.75, 0.6094, 0.25, 0.6094, 0.3125, 0.5938, 0.3125, 0.5938, 0.25, 0.6094, 0.6875, 0.6094, 0.75, 0.5938, 0.75, 0.5938, 0.6875, 0.6094, 0.1875, 0.6094, 0.25, 0.5938, 0.25, 0.6094, 0.625, 0.6094, 0.6875, 0.5938, 0.6875, 0.5938, 0.625, 0.6094, 0.5625, 0.6094, 0.625, 0.5938, 0.625, 0.5938, 0.5625, 0.6094, 0.5, 0.6094, 0.5625, 0.5938, 0.5625, 0.5938, 0.5, 0.6094, 0.4375, 0.6094, 0.5, 0.5938, 0.5, 0.5938, 0.4375, 0.6094, 0.375, 0.6094, 0.4375, 0.5938, 0.4375, 0.5938, 0.375, 0.6094, 0.3125, 0.6094, 0.375, 0.5938, 0.375, 0.5938, 0.3125, 0.5938, 0.5, 0.5938, 0.5625, 0.5625, 0.5625, 0.5625, 0.5, 0.5938, 0.4375, 0.5938, 0.5, 0.5625, 0.5, 0.5625, 0.4375, 0.5938, 0.375, 0.5938, 0.4375, 0.5625, 0.4375, 0.5625, 0.375, 0.5938, 0.8125, 0.5625, 0.875, 0.5625, 0.8125, 0.5938, 0.3125, 0.5938, 0.375, 0.5625, 0.375, 0.5625, 0.3125, 0.5938, 0.75, 0.5938, 0.8125, 0.5625, 0.8125, 0.5625, 0.75, 0.5938, 0.25, 0.5938, 0.3125, 0.5625, 0.3125, 0.5625, 0.25, 0.5938, 0.6875, 0.5938, 0.75, 0.5625, 0.75, 0.5625, 0.6875, 0.5938, 0.1875, 0.5938, 0.25, 0.5625, 0.25, 0.5625, 0.1875, 0.5938, 0.625, 0.5938, 0.6875, 0.5625, 0.6875, 0.5625, 0.625, 0.5938, 0.125, 0.5938, 0.1875, 0.5625, 0.1875, 0.5625, 0.125, 0.5938, 0.5625, 0.5938, 0.625, 0.5625, 0.625, 0.5625, 0.5625, 0.5938, 0.0625, 0.5938, 0.125, 0.5625, 0.125, 0.5625, 0.25, 0.5625, 0.3125, 0.5312, 0.3125, 0.5312, 0.25, 0.5625, 0.6875, 0.5625, 0.75, 0.5312, 0.75, 0.5312, 0.6875, 0.5625, 0.1875, 0.5625, 0.25, 0.5312, 0.25, 0.5312, 0.1875, 0.5625, 0.625, 0.5625, 0.6875, 0.5312, 0.6875, 0.5312, 0.625, 0.5625, 0.125, 0.5625, 0.1875, 0.5312, 0.1875, 0.5312, 0.125, 0.5625, 0.5625, 0.5625, 0.625, 0.5312, 0.625, 0.5312, 0.5625, 0.5625, 0.0625, 0.5625, 0.125, 0.5312, 0.125, 0.5625, 0.5, 0.5625, 0.5625, 0.5312, 0.5625, 0.5312, 0.5, 0.5625, 0.4375, 0.5625, 0.5, 0.5312, 0.5, 0.5312, 0.4375, 0.5625, 0.875, 0.5312, 0.9375, 0.5312, 0.875, 0.5625, 0.375, 0.5625, 0.4375, 0.5312, 0.4375, 0.5312, 0.375, 0.5625, 0.8125, 0.5625, 0.875, 0.5312, 0.875, 0.5312, 0.8125, 0.5625, 0.3125, 0.5625, 0.375, 0.5312, 0.375, 0.5312, 0.3125, 0.5625, 0.75, 0.5625, 0.8125, 0.5312, 0.8125, 0.5312, 0.75, 0.5156, 0.0, 0.5156, 0.0625, 0.5, 0.0625, 0.5156, 0.4375, 0.5156, 0.5, 0.5, 0.5, 0.5, 0.4375, 0.5156, 0.375, 0.5156, 0.4375, 0.5, 0.4375, 0.5, 0.375, 0.5156, 0.8125, 0.5, 0.875, 0.5, 0.8125, 0.5156, 0.3125, 0.5156, 0.375, 0.5, 0.375, 0.5, 0.3125, 0.5156, 0.75, 0.5156, 0.8125, 0.5, 0.8125, 0.5, 0.75, 0.5156, 0.25, 0.5156, 0.3125, 0.5, 0.3125, 0.5, 0.25, 0.5156, 0.6875, 0.5156, 0.75, 0.5, 0.75, 0.5, 0.6875, 0.5156, 0.1875, 0.5156, 0.25, 0.5, 0.25, 0.5, 0.1875, 0.5156, 0.625, 0.5156, 0.6875, 0.5, 0.6875, 0.5, 0.625, 0.5156, 0.125, 0.5156, 0.1875, 0.5, 0.1875, 0.5, 0.125, 0.5156, 0.5625, 0.5156, 0.625, 0.5, 0.625, 0.5, 0.5625, 0.5156, 0.0625, 0.5156, 0.125, 0.5, 0.125, 0.5, 0.0625, 0.5156, 0.5, 0.5156, 0.5625, 0.5, 0.5625, 0.5, 0.5, 0.4844, 0.1875, 0.4844, 0.25, 0.4688, 0.25, 0.4844, 0.625, 0.4844, 0.6875, 0.4688, 0.6875, 0.4688, 0.625, 0.4844, 0.5625, 0.4844, 0.625, 0.4688, 0.625, 0.4688, 0.5625, 0.4844, 0.0625, 0.4688, 0.125, 0.4688, 0.0625, 0.4844, 0.5, 0.4844, 0.5625, 0.4688, 0.5625, 0.4687, 0.5, 0.4844, 0.0, 0.4844, 0.0625, 0.4688, 0.0625, 0.4844, 0.4375, 0.4844, 0.5, 0.4687, 0.5, 0.4688, 0.4375, 0.4844, 0.375, 0.4844, 0.4375, 0.4688, 0.4375, 0.4688, 0.375, 0.4844, 0.8125, 0.4844, 0.875, 0.4688, 0.875, 0.4844, 0.3125, 0.4844, 0.375, 0.4688, 0.375, 0.4688, 0.3125, 0.4844, 0.75, 0.4688, 0.8125, 0.4688, 0.75, 0.4844, 0.25, 0.4844, 0.3125, 0.4688, 0.3125, 0.4688, 0.25, 0.4844, 0.6875, 0.4844, 0.75, 0.4688, 0.75, 0.4688, 0.6875, 0.4688, 0.375, 0.4688, 0.4375, 0.4375, 0.4375, 0.4375, 0.375, 0.4688, 0.8125, 0.4375, 0.875, 0.4375, 0.8125, 0.4688, 0.3125, 0.4688, 0.375, 0.4375, 0.375, 0.4375, 0.3125, 0.4688, 0.75, 0.4688, 0.8125, 0.4375, 0.8125, 0.4375, 0.75, 0.4688, 0.25, 0.4688, 0.3125, 0.4375, 0.3125, 0.4375, 0.25, 0.4688, 0.6875, 0.4688, 0.75, 0.4375, 0.75, 0.4375, 0.6875, 0.4688, 0.1875, 0.4688, 0.25, 0.4375, 0.25, 0.4375, 0.1875, 0.4688, 0.625, 0.4688, 0.6875, 0.4375, 0.6875, 0.4375, 0.625, 0.4688, 0.125, 0.4688, 0.1875, 0.4375, 0.1875, 0.4375, 0.125, 0.4688, 0.5625, 0.4688, 0.625, 0.4375, 0.625, 0.4375, 0.5625, 0.4688, 0.0625, 0.4688, 0.125, 0.4375, 0.125, 0.4687, 0.5, 0.4688, 0.5625, 0.4375, 0.5625, 0.4375, 0.5, 0.4688, 0.4375, 0.4687, 0.5, 0.4375, 0.5, 0.4375, 0.4375, 0.4375, 0.625, 0.4375, 0.6875, 0.4062, 0.6875, 0.4062, 0.625, 0.4375, 0.125, 0.4375, 0.1875, 0.4062, 0.1875, 0.4375, 0.5625, 0.4375, 0.625, 0.4062, 0.625, 0.4062, 0.5625, 0.4375, 0.5, 0.4375, 0.5625, 0.4062, 0.5625, 0.4062, 0.5, 0.4375, 0.4375, 0.4375, 0.5, 0.4062, 0.5, 0.4062, 0.4375, 0.4375, 0.375, 0.4375, 0.4375, 0.4062, 0.4375, 0.4062, 0.375, 0.4375, 0.8125, 0.4062, 0.875, 0.4062, 0.8125, 0.4375, 0.3125, 0.4375, 0.375, 0.4062, 0.375, 0.4062, 0.3125, 0.4375, 0.75, 0.4375, 0.8125, 0.4062, 0.8125, 0.4062, 0.75, 0.4375, 0.25, 0.4375, 0.3125, 0.4062, 0.3125, 0.4062, 0.25, 0.4375, 0.6875, 0.4375, 0.75, 0.4062, 0.75, 0.4062, 0.6875, 0.4375, 0.1875, 0.4375, 0.25, 0.4062, 0.25, 0.4062, 0.1875, 0.3906, 0.375, 0.3906, 0.4375, 0.375, 0.4375, 0.375, 0.375, 0.3906, 0.3125, 0.3906, 0.375, 0.375, 0.375, 0.375, 0.3125, 0.3906, 0.25, 0.3906, 0.3125, 0.375, 0.3125, 0.375, 0.25, 0.3906, 0.6875, 0.375, 0.75, 0.375, 0.6875, 0.3906, 0.1875, 0.3906, 0.25, 0.375, 0.25, 0.3906, 0.625, 0.3906, 0.6875, 0.375, 0.6875, 0.375, 0.625, 0.3906, 0.5625, 0.3906, 0.625, 0.375, 0.625, 0.375, 0.5625, 0.3906, 0.5, 0.3906, 0.5625, 0.375, 0.5625, 0.375, 0.5, 0.3906, 0.4375, 0.3906, 0.5, 0.375, 0.5, 0.375, 0.4375, 0.3594, 0.125, 0.3438, 0.1875, 0.3438, 0.125, 0.3594, 0.5625, 0.3594, 0.625, 0.3438, 0.625, 0.3438, 0.5625, 0.3594, 0.0625, 0.3594, 0.125, 0.3438, 0.125, 0.3438, 0.0625, 0.3594, 0.5, 0.3594, 0.5625, 0.3438, 0.5625, 0.3437, 0.5, 0.3594, 0.0, 0.3594, 0.0625, 0.3438, 0.0625, 0.3594, 0.4375, 0.3594, 0.5, 0.3437, 0.5, 0.3438, 0.4375, 0.3594, 0.375, 0.3594, 0.4375, 0.3438, 0.4375, 0.3438, 0.375, 0.3594, 0.8125, 0.3594, 0.875, 0.3438, 0.875, 0.3594, 0.3125, 0.3594, 0.375, 0.3438, 0.375, 0.3438, 0.3125, 0.3594, 0.75, 0.3438, 0.8125, 0.3438, 0.75, 0.3594, 0.25, 0.3594, 0.3125, 0.3438, 0.3125, 0.3438, 0.25, 0.3594, 0.6875, 0.3594, 0.75, 0.3438, 0.75, 0.3438, 0.6875, 0.3594, 0.1875, 0.3594, 0.25, 0.3438, 0.25, 0.3594, 0.625, 0.3594, 0.6875, 0.3438, 0.6875, 0.3438, 0.625, 0.3438, 0.8125, 0.3125, 0.875, 0.3125, 0.8125, 0.3438, 0.3125, 0.3438, 0.375, 0.3125, 0.375, 0.3125, 0.3125, 0.3438, 0.75, 0.3438, 0.8125, 0.3125, 0.8125, 0.3125, 0.75, 0.3438, 0.25, 0.3438, 0.3125, 0.3125, 0.3125, 0.3125, 0.25, 0.3438, 0.6875, 0.3438, 0.75, 0.3125, 0.75, 0.3125, 0.6875, 0.3438, 0.1875, 0.3438, 0.25, 0.3125, 0.25, 0.3125, 0.1875, 0.3438, 0.625, 0.3438, 0.6875, 0.3125, 0.6875, 0.3125, 0.625, 0.3438, 0.125, 0.3438, 0.1875, 0.3125, 0.1875, 0.3438, 0.5625, 0.3438, 0.625, 0.3125, 0.625, 0.3125, 0.5625, 0.3437, 0.5, 0.3438, 0.5625, 0.3125, 0.5625, 0.3125, 0.5, 0.3438, 0.4375, 0.3437, 0.5, 0.3125, 0.5, 0.3125, 0.4375, 0.3438, 0.375, 0.3438, 0.4375, 0.3125, 0.4375, 0.3125, 0.375, 0.3125, 0.5625, 0.3125, 0.625, 0.2812, 0.625, 0.2812, 0.5625, 0.3125, 0.0625, 0.3125, 0.125, 0.2812, 0.125, 0.3125, 0.5, 0.3125, 0.5625, 0.2812, 0.5625, 0.2812, 0.5, 0.3125, 0.4375, 0.3125, 0.5, 0.2812, 0.5, 0.2812, 0.4375, 0.3125, 0.875, 0.2812, 0.9375, 0.2812, 0.875, 0.3125, 0.375, 0.3125, 0.4375, 0.2812, 0.4375, 0.2812, 0.375, 0.3125, 0.8125, 0.3125, 0.875, 0.2812, 0.875, 0.2812, 0.8125, 0.3125, 0.3125, 0.3125, 0.375, 0.2812, 0.375, 0.2812, 0.3125, 0.3125, 0.75, 0.3125, 0.8125, 0.2812, 0.8125, 0.2812, 0.75, 0.3125, 0.25, 0.3125, 0.3125, 0.2812, 0.3125, 0.2812, 0.25, 0.3125, 0.6875, 0.3125, 0.75, 0.2812, 0.75, 0.2812, 0.6875, 0.3125, 0.1875, 0.3125, 0.25, 0.2812, 0.25, 0.2812, 0.1875, 0.3125, 0.625, 0.3125, 0.6875, 0.2812, 0.6875, 0.2812, 0.625, 0.3125, 0.125, 0.3125, 0.1875, 0.2812, 0.1875, 0.2812, 0.125, 0.2656, 0.3125, 0.2656, 0.375, 0.25, 0.375, 0.25, 0.3125, 0.2656, 0.75, 0.25, 0.8125, 0.25, 0.75, 0.2656, 0.25, 0.2656, 0.3125, 0.25, 0.3125, 0.25, 0.25, 0.2656, 0.6875, 0.2656, 0.75, 0.25, 0.75, 0.25, 0.6875, 0.2656, 0.1875, 0.2656, 0.25, 0.25, 0.25, 0.2656, 0.625, 0.2656, 0.6875, 0.25, 0.6875, 0.25, 0.625, 0.2656, 0.5625, 0.2656, 0.625, 0.25, 0.625, 0.25, 0.5625, 0.2656, 0.5, 0.2656, 0.5625, 0.25, 0.5625, 0.25, 0.5, 0.2656, 0.4375, 0.2656, 0.5, 0.25, 0.5, 0.25, 0.4375, 0.2656, 0.375, 0.2656, 0.4375, 0.25, 0.4375, 0.25, 0.375, 0.2656, 0.8125, 0.2656, 0.875, 0.25, 0.875, 0.2344, 0.0625, 0.2188, 0.125, 0.2188, 0.0625, 0.2344, 0.5, 0.2344, 0.5625, 0.2188, 0.5625, 0.2187, 0.5, 0.2344, 0.0, 0.2344, 0.0625, 0.2188, 0.0625, 0.2344, 0.4375, 0.2344, 0.5, 0.2187, 0.5, 0.2188, 0.4375, 0.2344, 0.375, 0.2344, 0.4375, 0.2188, 0.4375, 0.2188, 0.375, 0.2344, 0.3125, 0.2344, 0.375, 0.2188, 0.375, 0.2188, 0.3125, 0.2344, 0.75, 0.2188, 0.8125, 0.2188, 0.75, 0.2344, 0.25, 0.2344, 0.3125, 0.2188, 0.3125, 0.2188, 0.25, 0.2344, 0.6875, 0.2344, 0.75, 0.2188, 0.75, 0.2188, 0.6875, 0.2344, 0.1875, 0.2344, 0.25, 0.2188, 0.25, 0.2344, 0.625, 0.2344, 0.6875, 0.2188, 0.6875, 0.2188, 0.625, 0.2344, 0.5625, 0.2344, 0.625, 0.2188, 0.625, 0.2188, 0.5625, 0.2188, 0.25, 0.2188, 0.3125, 0.1875, 0.3125, 0.1875, 0.25, 0.2188, 0.6875, 0.2188, 0.75, 0.1875, 0.75, 0.1875, 0.6875, 0.2188, 0.1875, 0.2188, 0.25, 0.1875, 0.25, 0.1875, 0.1875, 0.2188, 0.625, 0.2188, 0.6875, 0.1875, 0.6875, 0.1875, 0.625, 0.2188, 0.125, 0.2188, 0.1875, 0.1875, 0.1875, 0.1875, 0.125, 0.2188, 0.5625, 0.2188, 0.625, 0.1875, 0.625, 0.1875, 0.5625, 0.2188, 0.0625, 0.2188, 0.125, 0.1875, 0.125, 0.2187, 0.5, 0.2188, 0.5625, 0.1875, 0.5625, 0.1875, 0.5, 0.2188, 0.4375, 0.2187, 0.5, 0.1875, 0.5, 0.1875, 0.4375, 0.2188, 0.875, 0.1875, 0.9375, 0.1875, 0.875, 0.2188, 0.375, 0.2188, 0.4375, 0.1875, 0.4375, 0.1875, 0.375, 0.2188, 0.8125, 0.2188, 0.875, 0.1875, 0.875, 0.1875, 0.8125, 0.2188, 0.3125, 0.2188, 0.375, 0.1875, 0.375, 0.1875, 0.3125, 0.2188, 0.75, 0.2188, 0.8125, 0.1875, 0.8125, 0.1875, 0.75, 0.1875, 0.4375, 0.1875, 0.5, 0.1562, 0.5, 0.1562, 0.4375, 0.1875, 0.375, 0.1875, 0.4375, 0.1562, 0.4375, 0.1563, 0.375, 0.1875, 0.8125, 0.1562, 0.875, 0.1562, 0.8125, 0.1875, 0.3125, 0.1875, 0.375, 0.1563, 0.375, 0.1562, 0.3125, 0.1875, 0.75, 0.1875, 0.8125, 0.1562, 0.8125, 0.1563, 0.75, 0.1875, 0.25, 0.1875, 0.3125, 0.1562, 0.3125, 0.1563, 0.25, 0.1875, 0.6875, 0.1875, 0.75, 0.1563, 0.75, 0.1562, 0.6875, 0.1875, 0.1875, 0.1875, 0.25, 0.1563, 0.25, 0.1562, 0.1875, 0.1875, 0.625, 0.1875, 0.6875, 0.1562, 0.6875, 0.1563, 0.625, 0.1875, 0.125, 0.1875, 0.1875, 0.1562, 0.1875, 0.1875, 0.5625, 0.1875, 0.625, 0.1563, 0.625, 0.1562, 0.5625, 0.1875, 0.5, 0.1875, 0.5625, 0.1562, 0.5625, 0.1562, 0.5, 0.1406, 0.6875, 0.125, 0.75, 0.125, 0.6875, 0.1406, 0.1875, 0.1406, 0.25, 0.125, 0.25, 0.125, 0.1875, 0.1406, 0.625, 0.1406, 0.6875, 0.125, 0.6875, 0.125, 0.625, 0.1406, 0.125, 0.1406, 0.1875, 0.125, 0.1875, 0.125, 0.125, 0.1406, 0.5625, 0.1406, 0.625, 0.125, 0.625, 0.125, 0.5625, 0.1406, 0.0625, 0.1406, 0.125, 0.125, 0.125, 0.1406, 0.5, 0.1406, 0.5625, 0.125, 0.5625, 0.125, 0.5, 0.1406, 0.4375, 0.1406, 0.5, 0.125, 0.5, 0.125, 0.4375, 0.1406, 0.375, 0.1406, 0.4375, 0.125, 0.4375, 0.125, 0.375, 0.1406, 0.8125, 0.125, 0.875, 0.125, 0.8125, 0.1406, 0.3125, 0.1406, 0.375, 0.125, 0.375, 0.125, 0.3125, 0.1406, 0.75, 0.1406, 0.8125, 0.125, 0.8125, 0.1406, 0.25, 0.1406, 0.3125, 0.125, 0.3125, 0.125, 0.25, 0.1094, 0.4375, 0.1094, 0.5, 0.09375, 0.5, 0.09375, 0.4375, 0.1094, 0.375, 0.1094, 0.4375, 0.09375, 0.4375, 0.09375, 0.375, 0.1094, 0.8125, 0.1094, 0.875, 0.09375, 0.875, 0.09375, 0.8125, 0.1094, 0.3125, 0.1094, 0.375, 0.09375, 0.375, 0.09375, 0.3125, 0.1094, 0.75, 0.1094, 0.8125, 0.09375, 0.8125, 0.09375, 0.75, 0.1094, 0.25, 0.1094, 0.3125, 0.09375, 0.3125, 0.09375, 0.25, 0.1094, 0.6875, 0.1094, 0.75, 0.09375, 0.75, 0.09375, 0.6875, 0.1094, 0.1875, 0.1094, 0.25, 0.09375, 0.25, 0.1094, 0.625, 0.1094, 0.6875, 0.09375, 0.6875, 0.09375, 0.625, 0.1094, 0.5625, 0.1094, 0.625, 0.09375, 0.625, 0.09375, 0.5625, 0.1094, 0.5, 0.1094, 0.5625, 0.09375, 0.5625, 0.09375, 0.5, 0.09375, 0.1875, 0.09375, 0.25, 0.0625, 0.25, 0.0625, 0.1875, 0.09375, 0.625, 0.09375, 0.6875, 0.0625, 0.6875, 0.0625, 0.625, 0.09375, 0.125, 0.09375, 0.1875, 0.0625, 0.1875, 0.09375, 0.5625, 0.09375, 0.625, 0.0625, 0.625, 0.0625, 0.5625, 0.09375, 0.5, 0.09375, 0.5625, 0.0625, 0.5625, 0.0625, 0.5, 0.09375, 0.4375, 0.09375, 0.5, 0.0625, 0.5, 0.0625, 0.4375, 0.09375, 0.375, 0.09375, 0.4375, 0.0625, 0.4375, 0.0625, 0.375, 0.09375, 0.8125, 0.0625, 0.875, 0.0625, 0.8125, 0.09375, 0.3125, 0.09375, 0.375, 0.0625, 0.375, 0.0625, 0.3125, 0.09375, 0.75, 0.09375, 0.8125, 0.0625, 0.8125, 0.0625, 0.75, 0.09375, 0.25, 0.09375, 0.3125, 0.0625, 0.3125, 0.0625, 0.25, 0.09375, 0.6875, 0.09375, 0.75, 0.0625, 0.75, 0.0625, 0.6875, 0.0625, 0.875, 0.0625, 0.9375, 0.03125, 0.9375, 0.0625, 0.375, 0.0625, 0.4375, 0.03125, 0.4375, 0.03125, 0.375, 0.0625, 0.8125, 0.03125, 0.875, 0.03125, 0.8125, 0.0625, 0.3125, 0.0625, 0.375, 0.03125, 0.375, 0.03125, 0.3125, 0.0625, 0.75, 0.0625, 0.8125, 0.03125, 0.8125, 0.03125, 0.75, 0.0625, 0.25, 0.0625, 0.3125, 0.03125, 0.3125, 0.03125, 0.25, 0.0625, 0.6875, 0.0625, 0.75, 0.03125, 0.75, 0.03125, 0.6875, 0.0625, 0.1875, 0.0625, 0.25, 0.03125, 0.25, 0.03125, 0.1875, 0.0625, 0.625, 0.0625, 0.6875, 0.03125, 0.6875, 0.03125, 0.625, 0.0625, 0.125, 0.0625, 0.1875, 0.03125, 0.1875, 0.03125, 0.125, 0.0625, 0.5625, 0.0625, 0.625, 0.03125, 0.625, 0.03125, 0.5625, 0.0625, 0.0625, 0.0625, 0.125, 0.03125, 0.125, 0.0625, 0.5, 0.0625, 0.5625, 0.03125, 0.5625, 0.03125, 0.5, 0.0625, 0.4375, 0.0625, 0.5, 0.03125, 0.5, 0.03125, 0.4375, 0.01562, 0.625, 0.01562, 0.6875, 0.0, 0.6875, 0.0, 0.625, 0.01562, 0.125, 0.01562, 0.1875, 0.0, 0.1875, 0.01562, 0.5625, 0.01562, 0.625, 0.0, 0.625, 0.0, 0.5625, 0.01562, 0.5, 0.01562, 0.5625, 0.0, 0.5625, 0.0, 0.5, 0.01562, 0.4375, 0.01562, 0.5, 0.0, 0.5, 0.0, 0.4375, 0.01562, 0.375, 0.01562, 0.4375, 0.0, 0.4375, 0.0, 0.375, 0.01562, 0.8125, 0.0, 0.875, 0.0, 0.8125, 0.01562, 0.3125, 0.01562, 0.375, 0.0, 0.375, 0.0, 0.3125, 0.01562, 0.75, 0.01562, 0.8125, 0.0, 0.8125, 0.01562, 0.25, 0.01562, 0.3125, 0.0, 0.3125, 0.01562, 0.6875, 0.0, 0.75, 0.0, 0.6875, 0.01562, 0.1875, 0.0, 0.25, 0.0, 0.1875, 0.9844, 0.375, 0.9844, 0.4375, 0.9687, 0.4375, 0.9688, 0.375, 0.9844, 0.8125, 0.9844, 0.875, 0.9687, 0.875, 0.9687, 0.8125, 0.9844, 0.3125, 0.9844, 0.375, 0.9688, 0.375, 0.9687, 0.3125, 0.9844, 0.75, 0.9844, 0.8125, 0.9687, 0.8125, 0.9688, 0.75, 0.9844, 0.25, 0.9844, 0.3125, 0.9687, 0.3125, 0.9688, 0.25, 0.9844, 0.6875, 0.9844, 0.75, 0.9688, 0.75, 0.9687, 0.6875, 0.9844, 0.1875, 0.9844, 0.25, 0.9688, 0.25, 0.9844, 0.625, 0.9844, 0.6875, 0.9687, 0.6875, 0.9688, 0.625, 0.9844, 0.5625, 0.9844, 0.625, 0.9688, 0.625, 0.9687, 0.5625, 0.9844, 0.5, 0.9844, 0.5625, 0.9687, 0.5625, 0.9687, 0.5, 0.9844, 0.0, 1.0, 0.0625, 0.9688, 0.0625, 0.9844, 0.4375, 0.9844, 0.5, 0.9687, 0.5, 0.9687, 0.4375, 0.9687, 0.125, 0.9687, 0.1875, 0.9375, 0.1875, 0.9375, 0.125, 0.9687, 0.5625, 0.9688, 0.625, 0.9375, 0.625, 0.9375, 0.5625, 0.9688, 0.0625, 0.9687, 0.125, 0.9375, 0.125, 0.9687, 0.5, 0.9687, 0.5625, 0.9375, 0.5625, 0.9375, 0.5, 0.9687, 0.4375, 0.9687, 0.5, 0.9375, 0.5, 0.9375, 0.4375, 0.9688, 0.375, 0.9687, 0.4375, 0.9375, 0.4375, 0.9375, 0.375, 0.9687, 0.8125, 0.9375, 0.875, 0.9375, 0.8125, 0.9687, 0.3125, 0.9688, 0.375, 0.9375, 0.375, 0.9375, 0.3125, 0.9688, 0.75, 0.9687, 0.8125, 0.9375, 0.8125, 0.9375, 0.75, 0.9688, 0.25, 0.9687, 0.3125, 0.9375, 0.3125, 0.9375, 0.25, 0.9687, 0.6875, 0.9688, 0.75, 0.9375, 0.75, 0.9375, 0.6875, 0.9687, 0.1875, 0.9688, 0.25, 0.9375, 0.25, 0.9375, 0.1875, 0.9688, 0.625, 0.9687, 0.6875, 0.9375, 0.6875, 0.9375, 0.625, 0.9375, 0.3125, 0.9375, 0.375, 0.9062, 0.375, 0.9062, 0.3125, 0.9375, 0.75, 0.9375, 0.8125, 0.9062, 0.8125, 0.9062, 0.75, 0.9375, 0.25, 0.9375, 0.3125, 0.9062, 0.3125, 0.9062, 0.25, 0.9375, 0.6875, 0.9375, 0.75, 0.9062, 0.75, 0.9062, 0.6875, 0.9375, 0.1875, 0.9375, 0.25, 0.9062, 0.25, 0.9062, 0.1875, 0.9375, 0.625, 0.9375, 0.6875, 0.9062, 0.6875, 0.9062, 0.625, 0.9375, 0.125, 0.9375, 0.1875, 0.9062, 0.1875, 0.9375, 0.5625, 0.9375, 0.625, 0.9062, 0.625, 0.9062, 0.5625, 0.9375, 0.5, 0.9375, 0.5625, 0.9062, 0.5625, 0.9062, 0.5, 0.9375, 0.4375, 0.9375, 0.5, 0.9062, 0.5, 0.9062, 0.4375, 0.9375, 0.875, 0.9375, 0.9375, 0.9062, 0.9375, 0.9062, 0.875, 0.9375, 0.375, 0.9375, 0.4375, 0.9062, 0.4375, 0.9062, 0.375, 0.9375, 0.8125, 0.9375, 0.875, 0.9062, 0.875, 0.9062, 0.8125, 0.8906, 0.5, 0.8906, 0.5625, 0.875, 0.5625, 0.875, 0.5, 0.8906, 0.4375, 0.8906, 0.5, 0.875, 0.5, 0.875, 0.4375, 0.8906, 0.375, 0.8906, 0.4375, 0.875, 0.4375, 0.875, 0.375, 0.8906, 0.3125, 0.8906, 0.375, 0.875, 0.375, 0.875, 0.3125, 0.8906, 0.25, 0.8906, 0.3125, 0.875, 0.3125, 0.8906, 0.6875, 0.875, 0.75, 0.875, 0.6875, 0.8906, 0.1875, 0.875, 0.25, 0.875, 0.1875, 0.8906, 0.625, 0.8906, 0.6875, 0.875, 0.6875, 0.875, 0.625, 0.8906, 0.125, 0.8906, 0.1875, 0.875, 0.1875, 0.8906, 0.5625, 0.8906, 0.625, 0.875, 0.625, 0.875, 0.5625, 0.8594, 0.75, 0.8594, 0.8125, 0.8437, 0.8125, 0.8438, 0.75, 0.8594, 0.25, 0.8594, 0.3125, 0.8437, 0.3125, 0.8438, 0.25, 0.8594, 0.6875, 0.8594, 0.75, 0.8438, 0.75, 0.8437, 0.6875, 0.8594, 0.1875, 0.8594, 0.25, 0.8438, 0.25, 0.8594, 0.625, 0.8594, 0.6875, 0.8437, 0.6875, 0.8438, 0.625, 0.8594, 0.125, 0.8437, 0.1875, 0.8438, 0.125, 0.8594, 0.5625, 0.8594, 0.625, 0.8438, 0.625, 0.8437, 0.5625, 0.8594, 0.0625, 0.8594, 0.125, 0.8438, 0.125, 0.8594, 0.5, 0.8594, 0.5625, 0.8437, 0.5625, 0.8437, 0.5, 0.8594, 0.4375, 0.8594, 0.5, 0.8437, 0.5, 0.8437, 0.4375, 0.8594, 0.375, 0.8594, 0.4375, 0.8437, 0.4375, 0.8438, 0.375, 0.8594, 0.8125, 0.8438, 0.875, 0.8437, 0.8125, 0.8594, 0.3125, 0.8594, 0.375, 0.8438, 0.375, 0.8437, 0.3125, 0.8437, 0.5, 0.8437, 0.5625, 0.8125, 0.5625, 0.8125, 0.5, 0.8437, 0.4375, 0.8437, 0.5, 0.8125, 0.5, 0.8125, 0.4375, 0.8438, 0.875, 0.8125, 0.9375, 0.8125, 0.875, 0.8438, 0.375, 0.8437, 0.4375, 0.8125, 0.4375, 0.8125, 0.375, 0.8437, 0.8125, 0.8438, 0.875, 0.8125, 0.875, 0.8125, 0.8125, 0.8437, 0.3125, 0.8438, 0.375, 0.8125, 0.375, 0.8125, 0.3125, 0.8438, 0.75, 0.8437, 0.8125, 0.8125, 0.8125, 0.8125, 0.75, 0.8438, 0.25, 0.8437, 0.3125, 0.8125, 0.3125, 0.8125, 0.25, 0.8437, 0.6875, 0.8438, 0.75, 0.8125, 0.75, 0.8125, 0.6875, 0.8437, 0.1875, 0.8438, 0.25, 0.8125, 0.25, 0.8125, 0.1875, 0.8438, 0.625, 0.8437, 0.6875, 0.8125, 0.6875, 0.8125, 0.625, 0.8438, 0.125, 0.8437, 0.1875, 0.8125, 0.1875, 0.8437, 0.5625, 0.8438, 0.625, 0.8125, 0.625, 0.8125, 0.5625, 0.8125, 0.25, 0.8125, 0.3125, 0.7812, 0.3125, 0.7812, 0.25, 0.8125, 0.6875, 0.8125, 0.75, 0.7812, 0.75, 0.7812, 0.6875, 0.8125, 0.1875, 0.8125, 0.25, 0.7812, 0.25, 0.7812, 0.1875, 0.8125, 0.625, 0.8125, 0.6875, 0.7812, 0.6875, 0.7812, 0.625, 0.8125, 0.125, 0.8125, 0.1875, 0.7812, 0.1875, 0.7812, 0.125, 0.8125, 0.5625, 0.8125, 0.625, 0.7812, 0.625, 0.7812, 0.5625, 0.8125, 0.0625, 0.8125, 0.125, 0.7812, 0.125, 0.8125, 0.5, 0.8125, 0.5625, 0.7812, 0.5625, 0.7812, 0.5, 0.8125, 0.4375, 0.8125, 0.5, 0.7812, 0.5, 0.7812, 0.4375, 0.8125, 0.875, 0.8125, 0.9375, 0.7812, 0.9375, 0.8125, 0.375, 0.8125, 0.4375, 0.7812, 0.4375, 0.7812, 0.375, 0.8125, 0.8125, 0.7812, 0.875, 0.7812, 0.8125, 0.8125, 0.3125, 0.8125, 0.375, 0.7812, 0.375, 0.7812, 0.3125, 0.8125, 0.75, 0.8125, 0.8125, 0.7812, 0.8125, 0.7812, 0.75, 0.7656, 0.0, 0.7812, 0.0625, 0.75, 0.0625, 0.7656, 0.4375, 0.7656, 0.5, 0.75, 0.5, 0.75, 0.4375, 0.7656, 0.375, 0.7656, 0.4375, 0.75, 0.4375, 0.75, 0.375, 0.7656, 0.3125, 0.7656, 0.375, 0.75, 0.375, 0.75, 0.3125, 0.7656, 0.25, 0.7656, 0.3125, 0.75, 0.3125, 0.7656, 0.6875, 0.75, 0.75, 0.75, 0.6875, 0.7656, 0.1875, 0.75, 0.25, 0.75, 0.1875, 0.7656, 0.625, 0.7656, 0.6875, 0.75, 0.6875, 0.75, 0.625, 0.7656, 0.125, 0.7656, 0.1875, 0.75, 0.1875, 0.7656, 0.5625, 0.7656, 0.625, 0.75, 0.625, 0.75, 0.5625, 0.7656, 0.5, 0.7656, 0.5625, 0.75, 0.5625, 0.75, 0.5, 0.875, 0.3125, 0.875, 0.375, 0.8594, 0.375, 0.8594, 0.3125, 0.875, 0.375, 0.875, 0.4375, 0.8594, 0.4375, 0.8594, 0.375, 0.875, 0.4375, 0.875, 0.5, 0.8594, 0.5, 0.8594, 0.4375, 0.875, 0.5, 0.875, 0.5625, 0.8594, 0.5625, 0.8594, 0.5, 0.875, 0.5625, 0.875, 0.625, 0.8594, 0.625, 0.8594, 0.5625, 0.875, 0.625, 0.875, 0.6875, 0.8594, 0.6875, 0.8594, 0.625, 0.875, 0.1875, 0.875, 0.25, 0.8594, 0.25, 0.875, 0.6875, 0.875, 0.75, 0.8594, 0.75, 0.8594, 0.6875, 0.875, 0.25, 0.875, 0.3125, 0.8594, 0.3125, 0.8594, 0.25, 0.875, 0.75, 0.8594, 0.8125, 0.8594, 0.75, 0.9062, 0.5625, 0.9062, 0.625, 0.8906, 0.625, 0.8906, 0.5625, 0.9062, 0.125, 0.8906, 0.1875, 0.8906, 0.125, 0.9062, 0.625, 0.9062, 0.6875, 0.8906, 0.6875, 0.8906, 0.625, 0.9062, 0.1875, 0.9062, 0.25, 0.8906, 0.25, 0.9062, 0.6875, 0.9062, 0.75, 0.8906, 0.75, 0.8906, 0.6875, 0.9062, 0.25, 0.9062, 0.3125, 0.8906, 0.3125, 0.8906, 0.25, 0.9062, 0.75, 0.9062, 0.8125, 0.8906, 0.8125, 0.8906, 0.75, 0.9062, 0.3125, 0.9062, 0.375, 0.8906, 0.375, 0.8906, 0.3125, 0.9062, 0.8125, 0.8906, 0.875, 0.8906, 0.8125, 0.9062, 0.375, 0.9062, 0.4375, 0.8906, 0.4375, 0.8906, 0.375, 0.9062, 0.4375, 0.9062, 0.5, 0.8906, 0.5, 0.8906, 0.4375, 0.9062, 0.5, 0.9062, 0.5625, 0.8906, 0.5625, 0.8906, 0.5, 0.9062, 0.0625, 0.9062, 0.125, 0.8906, 0.125, 0.7812, 0.5, 0.7812, 0.5625, 0.7656, 0.5625, 0.7656, 0.5, 0.7812, 0.0625, 0.7656, 0.125, 0.7656, 0.0625, 0.7812, 0.5625, 0.7812, 0.625, 0.7656, 0.625, 0.7656, 0.5625, 0.7812, 0.625, 0.7812, 0.6875, 0.7656, 0.6875, 0.7656, 0.625, 0.7812, 0.1875, 0.7812, 0.25, 0.7656, 0.25, 0.7812, 0.6875, 0.7812, 0.75, 0.7656, 0.75, 0.7656, 0.6875, 0.7812, 0.25, 0.7812, 0.3125, 0.7656, 0.3125, 0.7656, 0.25, 0.7812, 0.75, 0.7656, 0.8125, 0.7656, 0.75, 0.7812, 0.3125, 0.7812, 0.375, 0.7656, 0.375, 0.7656, 0.3125, 0.7812, 0.375, 0.7812, 0.4375, 0.7656, 0.4375, 0.7656, 0.375, 0.7812, 0.4375, 0.7812, 0.5, 0.7656, 0.5, 0.7656, 0.4375, 0.75, 0.0625, 0.75, 0.125, 0.7344, 0.125, 0.75, 0.5625, 0.75, 0.625, 0.7344, 0.625, 0.7344, 0.5625, 0.75, 0.125, 0.75, 0.1875, 0.7344, 0.1875, 0.7344, 0.125, 0.75, 0.625, 0.75, 0.6875, 0.7344, 0.6875, 0.7344, 0.625, 0.75, 0.1875, 0.75, 0.25, 0.7344, 0.25, 0.7344, 0.1875, 0.75, 0.6875, 0.75, 0.75, 0.7344, 0.75, 0.7344, 0.6875, 0.75, 0.25, 0.75, 0.3125, 0.7344, 0.3125, 0.7344, 0.25, 0.75, 0.75, 0.75, 0.8125, 0.7344, 0.8125, 0.7344, 0.75, 0.75, 0.3125, 0.75, 0.375, 0.7344, 0.375, 0.7344, 0.3125, 0.75, 0.8125, 0.75, 0.875, 0.7344, 0.875, 0.7344, 0.8125, 0.75, 0.375, 0.75, 0.4375, 0.7344, 0.4375, 0.7344, 0.375, 0.75, 0.4375, 0.75, 0.5, 0.7344, 0.5, 0.7344, 0.4375, 0.75, 0.5, 0.75, 0.5625, 0.7344, 0.5625, 0.7344, 0.5, 0.5312, 0.5, 0.5312, 0.5625, 0.5156, 0.5625, 0.5156, 0.5, 0.5312, 0.5625, 0.5312, 0.625, 0.5156, 0.625, 0.5156, 0.5625, 0.5312, 0.625, 0.5312, 0.6875, 0.5156, 0.6875, 0.5156, 0.625, 0.5312, 0.1875, 0.5312, 0.25, 0.5156, 0.25, 0.5312, 0.6875, 0.5312, 0.75, 0.5156, 0.75, 0.5156, 0.6875, 0.5312, 0.25, 0.5312, 0.3125, 0.5156, 0.3125, 0.5156, 0.25, 0.5312, 0.75, 0.5156, 0.8125, 0.5156, 0.75, 0.5312, 0.3125, 0.5312, 0.375, 0.5156, 0.375, 0.5156, 0.3125, 0.5312, 0.8125, 0.5312, 0.875, 0.5156, 0.875, 0.5312, 0.375, 0.5312, 0.4375, 0.5156, 0.4375, 0.5156, 0.375, 0.5312, 0.4375, 0.5312, 0.5, 0.5156, 0.5, 0.5156, 0.4375, 0.5, 0.6875, 0.4844, 0.75, 0.4844, 0.6875, 0.5, 0.25, 0.5, 0.3125, 0.4844, 0.3125, 0.5, 0.3125, 0.5, 0.375, 0.4844, 0.375, 0.4844, 0.3125, 0.5, 0.375, 0.5, 0.4375, 0.4844, 0.4375, 0.4844, 0.375, 0.5, 0.4375, 0.5, 0.5, 0.4844, 0.5, 0.4844, 0.4375, 0.5, 0.5, 0.5, 0.5625, 0.4844, 0.5625, 0.4844, 0.5, 0.5, 0.5625, 0.5, 0.625, 0.4844, 0.625, 0.4844, 0.5625, 0.5, 0.125, 0.5, 0.1875, 0.4844, 0.1875, 0.5, 0.625, 0.5, 0.6875, 0.4844, 0.6875, 0.4844, 0.625, 0.5, 0.1875, 0.4844, 0.25, 0.4844, 0.1875, 1.0, 0.4375, 1.0, 0.5, 0.9844, 0.5, 0.9844, 0.4375, 1.0, 0.5, 1.0, 0.5625, 0.9844, 0.5625, 0.9844, 0.5, 1.0, 0.0625, 1.0, 0.125, 0.9844, 0.125, 0.9844, 0.0625, 1.0, 0.5625, 1.0, 0.625, 0.9844, 0.625, 0.9844, 0.5625, 1.0, 0.125, 0.9844, 0.1875, 0.9844, 0.125, 1.0, 0.625, 1.0, 0.6875, 0.9844, 0.6875, 0.9844, 0.625, 1.0, 0.1875, 1.0, 0.25, 0.9844, 0.25, 1.0, 0.6875, 1.0, 0.75, 0.9844, 0.75, 0.9844, 0.6875, 1.0, 0.25, 1.0, 0.3125, 0.9844, 0.3125, 0.9844, 0.25, 1.0, 0.75, 0.9844, 0.8125, 0.9844, 0.75, 1.0, 0.3125, 1.0, 0.375, 0.9844, 0.375, 0.9844, 0.3125, 1.0, 0.375, 1.0, 0.4375, 0.9844, 0.4375, 0.9844, 0.375, 0.03125, 0.1875, 0.03125, 0.25, 0.01562, 0.25, 0.03125, 0.6875, 0.03125, 0.75, 0.01562, 0.75, 0.01562, 0.6875, 0.03125, 0.25, 0.03125, 0.3125, 0.01562, 0.3125, 0.01562, 0.25, 0.03125, 0.75, 0.01562, 0.8125, 0.01562, 0.75, 0.03125, 0.3125, 0.03125, 0.375, 0.01562, 0.375, 0.01562, 0.3125, 0.03125, 0.8125, 0.03125, 0.875, 0.01562, 0.875, 0.03125, 0.375, 0.03125, 0.4375, 0.01562, 0.4375, 0.01562, 0.375, 0.03125, 0.4375, 0.03125, 0.5, 0.01562, 0.5, 0.01562, 0.4375, 0.03125, 0.5, 0.03125, 0.5625, 0.01562, 0.5625, 0.01562, 0.5, 0.03125, 0.5625, 0.03125, 0.625, 0.01562, 0.625, 0.01562, 0.5625, 0.03125, 0.625, 0.03125, 0.6875, 0.01562, 0.6875, 0.01562, 0.625, 0.6562, 0.5625, 0.6562, 0.625, 0.6406, 0.625, 0.6406, 0.5625, 0.6562, 0.625, 0.6562, 0.6875, 0.6406, 0.6875, 0.6406, 0.625, 0.6562, 0.1875, 0.6562, 0.25, 0.6406, 0.25, 0.6562, 0.6875, 0.6562, 0.75, 0.6406, 0.75, 0.6406, 0.6875, 0.6562, 0.25, 0.6562, 0.3125, 0.6406, 0.3125, 0.6406, 0.25, 0.6562, 0.75, 0.6406, 0.8125, 0.6406, 0.75, 0.6562, 0.3125, 0.6562, 0.375, 0.6406, 0.375, 0.6406, 0.3125, 0.6562, 0.375, 0.6562, 0.4375, 0.6406, 0.4375, 0.6406, 0.375, 0.6562, 0.4375, 0.6562, 0.5, 0.6406, 0.5, 0.6406, 0.4375, 0.6562, 0.5, 0.6562, 0.5625, 0.6406, 0.5625, 0.6406, 0.5, 0.6562, 0.0625, 0.6406, 0.125, 0.6406, 0.0625, 0.625, 0.3125, 0.625, 0.375, 0.6094, 0.375, 0.6094, 0.3125, 0.625, 0.8125, 0.6094, 0.875, 0.6094, 0.8125, 0.625, 0.375, 0.625, 0.4375, 0.6094, 0.4375, 0.6094, 0.375, 0.625, 0.4375, 0.625, 0.5, 0.6094, 0.5, 0.6094, 0.4375, 0.625, 0.5, 0.625, 0.5625, 0.6094, 0.5625, 0.6094, 0.5, 0.625, 0.5625, 0.625, 0.625, 0.6094, 0.625, 0.6094, 0.5625, 0.625, 0.125, 0.625, 0.1875, 0.6094, 0.1875, 0.625, 0.625, 0.625, 0.6875, 0.6094, 0.6875, 0.6094, 0.625, 0.625, 0.1875, 0.625, 0.25, 0.6094, 0.25, 0.6094, 0.1875, 0.625, 0.6875, 0.6094, 0.75, 0.6094, 0.6875, 0.625, 0.25, 0.625, 0.3125, 0.6094, 0.3125, 0.6094, 0.25, 0.625, 0.75, 0.625, 0.8125, 0.6094, 0.8125, 0.25, 0.5625, 0.25, 0.625, 0.2344, 0.625, 0.2344, 0.5625, 0.25, 0.125, 0.25, 0.1875, 0.2344, 0.1875, 0.25, 0.625, 0.25, 0.6875, 0.2344, 0.6875, 0.2344, 0.625, 0.25, 0.1875, 0.2344, 0.25, 0.2344, 0.1875, 0.25, 0.6875, 0.2344, 0.75, 0.2344, 0.6875, 0.25, 0.25, 0.25, 0.3125, 0.2344, 0.3125, 0.25, 0.75, 0.25, 0.8125, 0.2344, 0.8125, 0.25, 0.3125, 0.25, 0.375, 0.2344, 0.375, 0.2344, 0.3125, 0.25, 0.8125, 0.2344, 0.875, 0.2344, 0.8125, 0.25, 0.375, 0.25, 0.4375, 0.2344, 0.4375, 0.2344, 0.375, 0.25, 0.4375, 0.25, 0.5, 0.2344, 0.5, 0.2344, 0.4375, 0.25, 0.5, 0.25, 0.5625, 0.2344, 0.5625, 0.2344, 0.5, 0.2812, 0.8125, 0.2656, 0.875, 0.2656, 0.8125, 0.2812, 0.375, 0.2812, 0.4375, 0.2656, 0.4375, 0.2656, 0.375, 0.2812, 0.4375, 0.2812, 0.5, 0.2656, 0.5, 0.2656, 0.4375, 0.2812, 0.5, 0.2812, 0.5625, 0.2656, 0.5625, 0.2656, 0.5, 0.2812, 0.5625, 0.2812, 0.625, 0.2656, 0.625, 0.2656, 0.5625, 0.2812, 0.125, 0.2812, 0.1875, 0.2656, 0.1875, 0.2812, 0.625, 0.2812, 0.6875, 0.2656, 0.6875, 0.2656, 0.625, 0.2812, 0.1875, 0.2812, 0.25, 0.2656, 0.25, 0.2656, 0.1875, 0.2812, 0.6875, 0.2812, 0.75, 0.2656, 0.75, 0.2656, 0.6875, 0.2812, 0.25, 0.2812, 0.3125, 0.2656, 0.3125, 0.2656, 0.25, 0.2812, 0.75, 0.2812, 0.8125, 0.2656, 0.8125, 0.2656, 0.75, 0.2812, 0.3125, 0.2812, 0.375, 0.2656, 0.375, 0.2656, 0.3125, 0.125, 0.5, 0.125, 0.5625, 0.1094, 0.5625, 0.1094, 0.5, 0.125, 0.5625, 0.125, 0.625, 0.1094, 0.625, 0.1094, 0.5625, 0.125, 0.125, 0.125, 0.1875, 0.1094, 0.1875, 0.125, 0.625, 0.125, 0.6875, 0.1094, 0.6875, 0.1094, 0.625, 0.125, 0.1875, 0.1094, 0.25, 0.1094, 0.1875, 0.125, 0.6875, 0.1094, 0.75, 0.1094, 0.6875, 0.125, 0.25, 0.125, 0.3125, 0.1094, 0.3125, 0.125, 0.3125, 0.125, 0.375, 0.1094, 0.375, 0.1094, 0.3125, 0.125, 0.8125, 0.125, 0.875, 0.1094, 0.875, 0.125, 0.375, 0.125, 0.4375, 0.1094, 0.4375, 0.1094, 0.375, 0.125, 0.4375, 0.125, 0.5, 0.1094, 0.5, 0.1094, 0.4375, 0.1563, 0.25, 0.1562, 0.3125, 0.1406, 0.3125, 0.1406, 0.25, 0.1563, 0.75, 0.1406, 0.8125, 0.1406, 0.75, 0.1562, 0.3125, 0.1563, 0.375, 0.1406, 0.375, 0.1406, 0.3125, 0.1563, 0.375, 0.1562, 0.4375, 0.1406, 0.4375, 0.1406, 0.375, 0.1562, 0.4375, 0.1562, 0.5, 0.1406, 0.5, 0.1406, 0.4375, 0.1562, 0.5, 0.1562, 0.5625, 0.1406, 0.5625, 0.1406, 0.5, 0.1563, 0.0625, 0.1562, 0.125, 0.1406, 0.125, 0.1562, 0.5625, 0.1563, 0.625, 0.1406, 0.625, 0.1406, 0.5625, 0.1562, 0.125, 0.1406, 0.1875, 0.1406, 0.125, 0.1563, 0.625, 0.1562, 0.6875, 0.1406, 0.6875, 0.1406, 0.625, 0.1562, 0.1875, 0.1563, 0.25, 0.1406, 0.25, 0.1562, 0.6875, 0.1563, 0.75, 0.1406, 0.75, 0.1406, 0.6875, 0.4062, 0.4375, 0.4062, 0.5, 0.3906, 0.5, 0.3906, 0.4375, 0.4062, 0.5, 0.4062, 0.5625, 0.3906, 0.5625, 0.3906, 0.5, 0.4062, 0.0625, 0.4062, 0.125, 0.3906, 0.125, 0.4062, 0.5625, 0.4062, 0.625, 0.3906, 0.625, 0.3906, 0.5625, 0.4062, 0.125, 0.3906, 0.1875, 0.3906, 0.125, 0.4062, 0.625, 0.4062, 0.6875, 0.3906, 0.6875, 0.3906, 0.625, 0.4062, 0.1875, 0.4062, 0.25, 0.3906, 0.25, 0.4062, 0.6875, 0.4062, 0.75, 0.3906, 0.75, 0.3906, 0.6875, 0.4062, 0.25, 0.4062, 0.3125, 0.3906, 0.3125, 0.3906, 0.25, 0.4062, 0.75, 0.4062, 0.8125, 0.3906, 0.8125, 0.3906, 0.75, 0.4062, 0.3125, 0.4062, 0.375, 0.3906, 0.375, 0.3906, 0.3125, 0.4062, 0.8125, 0.4062, 0.875, 0.3906, 0.875, 0.3906, 0.8125, 0.4062, 0.375, 0.4062, 0.4375, 0.3906, 0.4375, 0.3906, 0.375, 0.375, 0.625, 0.375, 0.6875, 0.3594, 0.6875, 0.3594, 0.625, 0.375, 0.1875, 0.3594, 0.25, 0.3594, 0.1875, 0.375, 0.6875, 0.3594, 0.75, 0.3594, 0.6875, 0.375, 0.25, 0.375, 0.3125, 0.3594, 0.3125, 0.375, 0.75, 0.375, 0.8125, 0.3594, 0.8125, 0.375, 0.3125, 0.375, 0.375, 0.3594, 0.375, 0.3594, 0.3125, 0.375, 0.8125, 0.3594, 0.875, 0.3594, 0.8125, 0.375, 0.375, 0.375, 0.4375, 0.3594, 0.4375, 0.3594, 0.375, 0.375, 0.4375, 0.375, 0.5, 0.3594, 0.5, 0.3594, 0.4375, 0.375, 0.5, 0.375, 0.5625, 0.3594, 0.5625, 0.3594, 0.5, 0.375, 0.5625, 0.375, 0.625, 0.3594, 0.625, 0.3594, 0.5625, 0.375, 0.125, 0.375, 0.1875, 0.3594, 0.1875, 0.0, 0.0, 0.5312, 0.875, 0.5312, 0.9375, 0.0, 0.0, 0.0, 0.0, 0.4688, 0.9375, 0.4688, 0.875, 0.6562, 0.875, 0.0, 0.0, 0.625, 0.875, 0.7188, 0.9375, 0.7344, 0.875, 0.75, 0.875, 0.9688, 0.9375, 0.9687, 0.875, 1.0, 0.875, 0.03125, 0.875, 0.0, 0.0, 0.01562, 0.875, 0.09375, 0.9375, 0.09375, 0.875, 0.1094, 0.875, 0.125, 0.875, 0.2812, 0.9375, 0.0, 0.0, 0.25, 0.875, 0.2812, 0.875, 0.375, 0.875, 0.3438, 0.9375, 0.3438, 0.875, 0.4062, 0.9375, 0.0, 0.0, 0.3906, 0.875, 0.4062, 0.875, 0.0, 0.0, 0.2812, 0.9375, 0.2812, 0.9375, 0.0, 0.0, 0.03125, 0.9375, 0.0625, 0.9375, 0.03125, 0.9375, 0.9062, 0.9375, 0.9375, 0.9375, 0.9375, 0.9375, 0.9062, 0.9375, 0.7812, 0.9375, 0.8125, 0.9375, 0.8125, 0.9375, 0.7812, 0.9375, 0.03125, 0.9375, 0.0625, 0.9375, 0.0625, 0.9375, 0.03125, 0.9375, 0.0, 0.0, 0.5312, 0.9375, 0.5312, 0.9375, 0.0, 0.0, 0.6562, 0.9375, 0.6875, 0.9375, 0.6875, 0.9375, 0.6562, 0.9375, 0.0, 0.0, 0.4062, 0.9375, 0.4062, 0.9375, 0.0, 0.0, 0.6562, 0.9375, 0.6875, 0.9375, 0.6875, 0.9375, 0.6562, 0.9375, 0.0, 0.0, 0.0, 0.0, 0.3438, 0.9375, 0.9062, 0.9375, 0.9375, 0.9375, 0.9375, 0.9375, 0.9062, 0.9375, 0.0, 0.0, 0.4062, 0.9375, 0.0, 0.0, 0.0, 0.0, 0.2812, 0.9375, 0.0, 0.0, 0.0, 0.0, 0.5312, 0.9375, 0.5312, 0.9375, 0.0, 0.0, 0.7812, 0.9375, 0.8125, 0.9375, 0.8125, 0.9375, 0.7812, 0.9375, 0.0, 0.0, 0.0, 0.0, 0.4688, 0.9375, 0.1563, 0.9375, 0.1563, 0.9375, 0.0, 0.0, 0.6562, 0.9375, 0.6562, 0.9375, 0.0, 0.0, 0.7812, 0.9375, 0.7812, 0.9375, 0.0, 0.0, 0.0, 0.0, 0.1563, 0.9375, 0.0, 0.0, 0.0, 0.0, 0.0, 0.0, 0.2188, 0.9375, 0.6562, 0.9375, 0.6875, 0.9375, 0.6562, 0.9375, 0.3438, 0.9375, 0.0, 0.0, 0.0, 0.0, 0.3438, 0.9375, 0.9062, 0.9375, 0.9375, 0.9375, 0.9062, 0.9375, 0.0, 0.0, 0.0, 0.0, 0.09375, 0.9375, 0.0, 0.0, 0.5312, 0.9375, 0.5312, 0.9375, 0.0, 0.0, 0.7812, 0.9375, 0.8125, 0.9375, 0.7812, 0.9375, 0.4688, 0.9375, 0.0, 0.0, 0.0, 0.0, 0.4688, 0.9375, 0.9062, 0.9375, 0.9062, 0.9375, 0.0, 0.0, 0.0, 0.0, 0.0, 0.0, 0.0, 0.0, 0.09375, 0.9375, 0.2188, 0.9375, 0.3438, 0.9375, 0.4688, 0.9375, 0.0, 0.0])
me_sphere_003.materials.append(mat_skin)
me_sphere_003.materials.append(mat_peduncle)
me_sphere_003.update()

# ---- objects
ob_pumpkin_low = bpy.data.objects.new('pumpkin.low', me_sphere_003)

# ---- transforms, parenting, visibility, modifiers, constraints
ob_pumpkin_low.location = (0.0, 0.0, 1.956)
ob_pumpkin_low.scale = (3.0, 3.0, 3.0)

# ---- collection membership
col_collection.objects.link(ob_pumpkin_low)

# ---- scene / render settings (as saved in the file)
scene.frame_start = 1; scene.frame_end = 250; scene.frame_set(1)
scene.render.engine = 'BLENDER_EEVEE_NEXT'
scene.cycles.sampling_pattern = 'TABULATED_SOBOL'
scene.view_settings.view_transform = 'Filmic'
bpy.context.view_layer.update()

# ---- added for rendering (the .blend has no active camera and no usable light): camera, sun
cam_auto = bpy.data.cameras.new('AutoCamera')
cam_auto.lens = 50.0
cam_auto.sensor_width = 36.0
cam_auto.clip_end = 1000.0
ob_auto_camera = bpy.data.objects.new('AutoCamera', cam_auto)
scene.collection.objects.link(ob_auto_camera)
ob_auto_camera.location = (8.78034, -10.5364, 9.33159)
ob_auto_camera.rotation_euler = (1.09748, -7.21219e-08, 0.694738)
scene.camera = ob_auto_camera
light_auto_sun = bpy.data.lights.new('AutoSun', 'SUN')
light_auto_sun.energy = 3.0
light_auto_sun.angle = 0.0523599
ob_auto_sun = bpy.data.objects.new('AutoSun', light_auto_sun)
scene.collection.objects.link(ob_auto_sun)
ob_auto_sun.rotation_euler = (0.872665, 0.174533, 0.523599)
bpy.context.view_layer.update()
